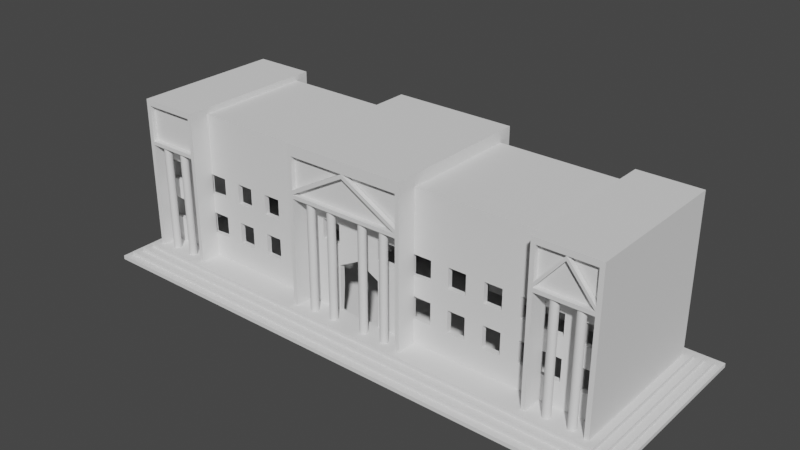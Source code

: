 # Source: Gov_Buiilding.blend  (saved by Blender 2.90.8; exported with 4.5.12 LTS)
import bpy
from mathutils import Matrix  # noqa: F401  (used for matrix-valued properties, if any)

bpy.ops.wm.read_factory_settings(use_empty=True)
scene = bpy.context.scene
scene.name = 'Scene'

# ---- collections
col_collection = bpy.data.collections.new('Collection'); scene.collection.children.link(col_collection)

# ---- world
world_world = bpy.data.worlds.new('World'); scene.world = world_world
world_world.use_nodes = True; world_world.node_tree.nodes.clear()
_N = world_world.node_tree.nodes; _L = world_world.node_tree.links
n0 = _N.new('ShaderNodeOutputWorld'); n0.name = 'World Output'; n0.location = (300, 300)
n1 = _N.new('ShaderNodeBackground'); n1.name = 'Background'; n1.location = (10, 300)
n1.inputs[0].default_value = (0.05088, 0.05088, 0.05088, 1.0)
_L.new(n1.outputs[0], n0.inputs[0])
n0.is_active_output = True
world_world.color = (0.05088, 0.05088, 0.05088)
world_world.use_sun_shadow = False
world_world.sun_shadow_jitter_overblur = 0.0

# ---- meshes
me_cube_001 = bpy.data.meshes.new('Cube.001')
me_cube_001.from_pydata([(6.986, -1.0, -1.0), (6.986, -1.0, 0.9921), (6.986, 1.0, -1.0), (6.986, 1.0, 0.9921), (0.0, 1.0, -1.0), (0.0, 1.0, 0.9921), (0.0, -1.0, -1.0), (0.0, -1.0, 0.9921), (0.0, 0.9319, 0.9921), (6.831, 0.9319, 0.9921), (6.831, -0.9319, 0.9921), (0.0, -0.9319, 0.9921), (0.0, 0.9319, 3.039), (6.831, 0.9319, 3.039), (6.831, -0.9319, 3.039), (0.0, -0.9319, 3.039), (0.0, 0.863, 3.039), (6.652, 0.863, 3.039), (6.652, -0.8604, 3.039), (0.0, -0.8604, 3.039), (0.0, 0.863, 5.168), (6.652, 0.863, 5.168), (6.652, -0.8604, 5.168), (0.0, -0.8604, 5.168), (0.0, 0.7979, 5.168), (6.48, 0.7979, 5.168), (6.48, -0.7953, 5.168), (0.0, -0.7953, 5.168), (0.0, 0.7979, 7.231), (6.48, 0.7979, 7.231), (6.48, -0.7953, 7.231), (0.0, -0.7953, 7.231), (0.0, 0.7297, 7.231), (6.303, 0.7297, 7.231), (6.303, -0.727, 7.231), (0.0, -0.727, 7.231), (0.0, 0.7297, 82.51), (6.303, 0.7297, 82.51), (6.303, -0.727, 82.51), (0.0, -0.727, 82.51), (5.239, 1.0, 0.9921), (5.239, -1.0, -1.0), (5.239, 1.0, -1.0), (5.239, -1.0, 0.9921), (5.123, 0.9319, 0.9921), (5.123, -0.9319, 0.9921), (4.989, 0.863, 3.039), (5.123, 0.9319, 3.039), (5.123, -0.9319, 3.039), (4.989, 0.863, 5.168), (4.989, -0.8604, 3.039), (4.989, -0.8604, 5.168), (4.86, 0.7979, 5.168), (4.86, -0.7953, 5.168), (4.86, 0.7979, 7.231), (4.86, -0.7953, 7.231), (4.727, 0.7297, 7.231), (4.727, -0.727, 7.231), (4.727, 0.7297, 82.51), (4.727, -0.727, 82.51), (1.739, 1.0, -1.0), (1.739, -1.0, 0.9921), (1.7, -0.9319, 0.9921), (1.7, -0.9319, 3.039), (1.656, -0.8604, 3.039), (1.656, -0.8604, 5.168), (1.613, -0.7953, 5.168), (1.613, -0.7953, 7.231), (1.569, -0.727, 7.231), (1.569, -0.727, 82.51), (1.739, 1.0, 0.9921), (1.739, -1.0, -1.0), (1.7, 0.9319, 0.9921), (1.656, 0.863, 3.039), (1.7, 0.9319, 3.039), (1.656, 0.863, 5.168), (1.613, 0.7979, 5.168), (1.613, 0.7979, 7.231), (1.569, 0.7297, 7.231), (1.569, 0.7297, 82.51), (4.727, -0.5342, 7.231), (4.727, -0.5342, 82.51), (1.569, -0.5342, 7.231), (1.569, -0.5342, 82.51), (1.569, 0.5992, 7.231), (4.727, 0.5992, 7.231), (1.569, 0.5992, 82.51), (4.727, 0.5992, 82.51), (0.0, -0.727, 62.15), (6.303, -0.727, 62.15), (1.569, 0.5992, 62.15), (4.727, 0.5992, 62.15), (1.569, -0.5342, 62.15), (4.727, -0.5342, 62.15), (1.569, 0.7297, 62.15), (1.569, -0.727, 62.15), (4.727, -0.727, 62.15), (4.727, 0.7297, 62.15), (0.0, 0.7297, 62.15), (6.303, 0.7297, 62.15), (6.303, -0.727, 51.35), (6.303, 0.7297, 51.35), (0.0, 0.7297, 51.35), (4.727, 0.7297, 51.35), (4.727, -0.727, 51.35), (1.569, -0.727, 51.35), (1.569, 0.7297, 51.35), (4.727, -0.5342, 51.35), (1.569, -0.5342, 51.35), (4.727, 0.5992, 51.35), (1.569, 0.5992, 51.35), (6.303, -0.727, 30.78), (6.303, 0.7297, 30.78), (0.0, 0.7297, 30.78), (4.727, 0.7297, 30.78), (4.727, -0.727, 30.78), (1.569, -0.727, 30.78), (1.569, 0.7297, 30.78), (4.727, -0.5342, 30.78), (1.569, -0.5342, 30.78), (4.727, 0.5992, 30.78), (1.569, 0.5992, 30.78), (6.303, -0.727, 19.76), (6.303, 0.7297, 19.76), (0.0, 0.7297, 19.76), (4.727, 0.7297, 19.76), (4.727, -0.727, 19.76), (1.569, -0.727, 19.76), (1.569, 0.7297, 19.76), (4.727, -0.5342, 19.76), (1.569, -0.5342, 19.76), (4.727, 0.5992, 19.76), (1.569, 0.5992, 19.76), (1.569, -0.727, 88.2), (0.0, -0.727, 88.2), (0.0, 0.7297, 88.2), (1.569, 0.7297, 88.2), (4.727, 0.7297, 85.48), (6.303, 0.7297, 85.48), (6.303, -0.727, 85.48), (4.727, -0.727, 85.48), (1.613, 1.0, -1.0), (1.613, -1.0, 0.9921), (1.58, -0.9319, 0.9921), (1.58, -0.9319, 3.039), (1.541, -0.8604, 3.039), (1.541, -0.8604, 5.168), (1.504, -0.7953, 5.168), (1.504, -0.7953, 7.231), (1.465, -0.727, 7.231), (1.465, -0.727, 82.51), (1.613, 1.0, 0.9921), (1.613, -1.0, -1.0), (1.58, 0.9319, 0.9921), (1.541, 0.863, 3.039), (1.58, 0.9319, 3.039), (1.541, 0.863, 5.168), (1.504, 0.7979, 5.168), (1.504, 0.7979, 7.231), (1.465, 0.7297, 7.231), (1.465, 0.7297, 82.51), (1.465, 0.7297, 62.15), (1.465, -0.727, 62.15), (1.465, 0.7297, 51.35), (1.465, -0.727, 51.35), (1.465, -0.727, 30.78), (1.465, 0.7297, 30.78), (1.465, 0.7297, 19.76), (1.465, -0.727, 19.76), (1.465, -0.727, 88.2), (1.465, 0.7297, 88.2), (6.859, 1.0, 0.9921), (6.859, -1.0, -1.0), (6.707, 0.9319, 0.9921), (6.531, 0.863, 3.039), (6.707, 0.9319, 3.039), (6.531, 0.863, 5.168), (6.363, 0.7979, 5.168), (6.363, 0.7979, 7.231), (6.189, 0.7297, 7.231), (6.189, 0.7297, 82.51), (6.859, 1.0, -1.0), (6.859, -1.0, 0.9921), (6.707, -0.9319, 0.9921), (6.707, -0.9319, 3.039), (6.531, -0.8604, 3.039), (6.531, -0.8604, 5.168), (6.363, -0.7953, 5.168), (6.363, -0.7953, 7.231), (6.189, -0.727, 7.231), (6.189, -0.727, 82.51), (6.189, -0.727, 62.15), (6.189, 0.7297, 62.15), (6.189, -0.727, 51.35), (6.189, 0.7297, 51.35), (6.189, 0.7297, 30.78), (6.189, -0.727, 30.78), (6.189, -0.727, 19.76), (6.189, 0.7297, 19.76), (6.189, 0.7297, 85.48), (6.189, -0.727, 85.48), (5.355, 1.0, -1.0), (5.355, -1.0, 0.9921), (5.236, -0.9319, 0.9921), (5.236, -0.9319, 3.039), (5.099, -0.8604, 3.039), (5.099, -0.8604, 5.168), (4.968, -0.7953, 5.168), (4.968, -0.7953, 7.231), (4.832, -0.727, 7.231), (4.832, -0.727, 82.51), (4.832, -0.727, 62.15), (4.832, -0.727, 51.35), (4.832, -0.727, 30.78), (4.832, -0.727, 19.76), (4.832, -0.727, 85.48), (5.355, 1.0, 0.9921), (5.355, -1.0, -1.0), (5.236, 0.9319, 0.9921), (5.099, 0.863, 3.039), (5.236, 0.9319, 3.039), (5.099, 0.863, 5.168), (4.968, 0.7979, 5.168), (4.968, 0.7979, 7.231), (4.832, 0.7297, 7.231), (4.832, 0.7297, 82.51), (4.832, 0.7297, 62.15), (4.832, 0.7297, 51.35), (4.832, 0.7297, 30.78), (4.832, 0.7297, 19.76), (4.832, 0.7297, 85.48), (1.465, -0.5368, 7.231), (0.0, -0.5368, 7.231), (1.465, -0.5368, 62.15), (0.0, -0.5368, 62.15), (0.0, -0.5368, 51.35), (1.465, -0.5368, 51.35), (0.0, -0.5368, 36.69), (1.465, -0.5368, 30.78), (1.465, -0.5368, 19.76), (6.189, -0.5368, 7.231), (6.189, -0.5368, 19.76), (6.189, -0.5368, 30.78), (6.189, -0.5368, 51.35), (6.189, -0.5368, 62.15), (4.832, -0.5368, 7.231), (4.832, -0.5368, 62.15), (4.832, -0.5368, 51.35), (4.832, -0.5368, 30.78), (4.832, -0.5368, 19.76), (0.0, -0.727, 64.07), (6.303, 0.7297, 64.07), (6.303, -0.727, 64.07), (0.0, 0.7297, 64.07), (4.727, 0.7297, 64.07), (4.727, -0.727, 64.07), (1.569, -0.727, 64.07), (1.569, 0.7297, 64.07), (4.727, -0.5342, 64.07), (1.569, -0.5342, 64.07), (4.727, 0.5992, 64.07), (1.569, 0.5992, 64.07), (1.465, -0.727, 64.07), (1.465, 0.7297, 64.07), (6.189, 0.7297, 64.07), (6.189, -0.727, 64.07), (4.832, -0.727, 64.07), (4.832, 0.7297, 64.07), (1.465, -0.6794, 82.51), (0.0, -0.6794, 82.51), (1.465, -0.6794, 64.07), (6.189, -0.6794, 64.07), (6.189, -0.6794, 82.51), (4.832, -0.6794, 82.51), (4.832, -0.6794, 64.07), (0.0, -0.6794, 64.07), (6.303, 0.7297, 41.07), (0.0, 0.7297, 41.07), (4.727, 0.7297, 41.07), (4.727, -0.727, 41.07), (1.569, -0.727, 41.07), (1.569, 0.7297, 41.07), (4.727, -0.5342, 41.07), (1.569, -0.5342, 41.07), (4.727, 0.5992, 41.07), (1.569, 0.5992, 41.07), (6.303, -0.727, 41.07), (1.465, -0.727, 41.07), (1.465, 0.7297, 41.07), (6.189, 0.7297, 41.07), (6.189, -0.727, 41.07), (4.832, -0.727, 41.07), (4.832, 0.7297, 41.07), (0.0, -0.5368, 41.07), (1.465, -0.5368, 41.07), (6.189, -0.5368, 41.07), (4.832, -0.5368, 41.07), (2.239, 1.0, 0.9921), (2.739, 1.0, 0.9921), (3.239, 1.0, 0.9921), (3.739, 1.0, 0.9921), (4.239, 1.0, 0.9921), (4.739, 1.0, 0.9921), (2.239, -1.0, -1.0), (2.739, -1.0, -1.0), (3.239, -1.0, -1.0), (3.739, -1.0, -1.0), (4.239, -1.0, -1.0), (4.739, -1.0, -1.0), (2.189, 0.9319, 0.9921), (2.678, 0.9319, 0.9921), (3.167, 0.9319, 0.9921), (3.656, 0.9319, 0.9921), (4.145, 0.9319, 0.9921), (4.634, 0.9319, 0.9921), (2.132, 0.863, 3.039), (2.608, 0.863, 3.039), (3.084, 0.863, 3.039), (3.56, 0.863, 3.039), (4.036, 0.863, 3.039), (4.513, 0.863, 3.039), (2.189, 0.9319, 3.039), (2.678, 0.9319, 3.039), (3.167, 0.9319, 3.039), (3.656, 0.9319, 3.039), (4.145, 0.9319, 3.039), (4.634, 0.9319, 3.039), (2.132, 0.863, 5.168), (2.608, 0.863, 5.168), (3.084, 0.863, 5.168), (3.56, 0.863, 5.168), (4.036, 0.863, 5.168), (4.513, 0.863, 5.168), (2.077, 0.7979, 5.168), (2.541, 0.7979, 5.168), (3.005, 0.7979, 5.168), (3.469, 0.7979, 5.168), (3.932, 0.7979, 5.168), (4.396, 0.7979, 5.168), (2.077, 0.7979, 7.231), (2.541, 0.7979, 7.231), (3.005, 0.7979, 7.231), (3.469, 0.7979, 7.231), (3.932, 0.7979, 7.231), (4.396, 0.7979, 7.231), (2.02, 0.7297, 7.231), (2.471, 0.7297, 7.231), (2.923, 0.7297, 7.231), (3.374, 0.7297, 7.231), (3.825, 0.7297, 7.231), (4.276, 0.7297, 7.231), (4.739, 1.0, -1.0), (4.239, 1.0, -1.0), (3.739, 1.0, -1.0), (3.239, 1.0, -1.0), (2.739, 1.0, -1.0), (2.239, 1.0, -1.0), (4.739, -1.0, 0.9921), (4.239, -1.0, 0.9921), (3.739, -1.0, 0.9921), (3.239, -1.0, 0.9921), (2.739, -1.0, 0.9921), (2.239, -1.0, 0.9921), (4.634, -0.9319, 0.9921), (4.145, -0.9319, 0.9921), (3.656, -0.9319, 0.9921), (3.167, -0.9319, 0.9921), (2.678, -0.9319, 0.9921), (2.189, -0.9319, 0.9921), (4.634, -0.9319, 3.039), (4.145, -0.9319, 3.039), (3.656, -0.9319, 3.039), (3.167, -0.9319, 3.039), (2.678, -0.9319, 3.039), (2.189, -0.9319, 3.039), (4.513, -0.8604, 3.039), (4.036, -0.8604, 3.039), (3.56, -0.8604, 3.039), (3.084, -0.8604, 3.039), (2.608, -0.8604, 3.039), (2.132, -0.8604, 3.039), (4.513, -0.8604, 5.168), (4.036, -0.8604, 5.168), (3.56, -0.8604, 5.168), (3.084, -0.8604, 5.168), (2.608, -0.8604, 5.168), (2.132, -0.8604, 5.168), (4.396, -0.7953, 5.168), (3.932, -0.7953, 5.168), (3.469, -0.7953, 5.168), (3.005, -0.7953, 5.168), (2.541, -0.7953, 5.168), (2.077, -0.7953, 5.168), (4.396, -0.7953, 7.231), (3.932, -0.7953, 7.231), (3.469, -0.7953, 7.231), (3.005, -0.7953, 7.231), (2.541, -0.7953, 7.231), (2.077, -0.7953, 7.231), (4.276, -0.727, 7.231), (3.825, -0.727, 7.231), (3.374, -0.727, 7.231), (2.923, -0.727, 7.231), (2.471, -0.727, 7.231), (2.02, -0.727, 7.231), (2.02, 0.5992, 7.231), (2.471, 0.5992, 7.231), (2.923, 0.5992, 7.231), (3.374, 0.5992, 7.231), (3.825, 0.5992, 7.231), (4.276, 0.5992, 7.231), (4.276, -0.5342, 7.231), (3.825, -0.5342, 7.231), (3.374, -0.5342, 7.231), (2.923, -0.5342, 7.231), (2.471, -0.5342, 7.231), (2.02, -0.5342, 7.231), (4.276, -0.5342, 82.51), (3.825, -0.5342, 82.51), (3.374, -0.5342, 82.51), (2.923, -0.5342, 82.51), (2.471, -0.5342, 82.51), (2.02, -0.5342, 82.51), (2.02, 0.5992, 82.51), (2.471, 0.5992, 82.51), (2.923, 0.5992, 82.51), (3.374, 0.5992, 82.51), (3.825, 0.5992, 82.51), (4.276, 0.5992, 82.51), (2.02, 0.5992, 62.15), (2.471, 0.5992, 62.15), (2.923, 0.5992, 62.15), (3.374, 0.5992, 62.15), (3.825, 0.5992, 62.15), (4.276, 0.5992, 62.15), (4.276, -0.5342, 62.15), (3.825, -0.5342, 62.15), (3.374, -0.5342, 62.15), (2.923, -0.5342, 62.15), (2.471, -0.5342, 62.15), (2.02, -0.5342, 62.15), (2.02, 0.5992, 51.35), (2.471, 0.5992, 51.35), (2.923, 0.5992, 51.35), (3.374, 0.5992, 51.35), (3.825, 0.5992, 51.35), (4.276, 0.5992, 51.35), (4.276, -0.5342, 51.35), (3.825, -0.5342, 51.35), (3.374, -0.5342, 51.35), (2.923, -0.5342, 51.35), (2.471, -0.5342, 51.35), (2.02, -0.5342, 51.35), (4.276, -0.5342, 30.78), (3.825, -0.5342, 30.78), (3.374, -0.5342, 30.78), (2.923, -0.5342, 30.78), (2.471, -0.5342, 30.78), (2.02, -0.5342, 30.78), (2.02, 0.5992, 30.78), (2.471, 0.5992, 30.78), (2.923, 0.5992, 30.78), (3.374, 0.5992, 30.78), (3.825, 0.5992, 30.78), (4.276, 0.5992, 30.78), (2.02, 0.5992, 19.76), (2.471, 0.5992, 19.76), (2.923, 0.5992, 19.76), (3.374, 0.5992, 19.76), (3.825, 0.5992, 19.76), (4.276, 0.5992, 19.76), (4.276, -0.5342, 19.76), (3.825, -0.5342, 19.76), (3.374, -0.5342, 19.76), (2.923, -0.5342, 19.76), (2.471, -0.5342, 19.76), (2.02, -0.5342, 19.76), (4.276, -0.5342, 64.07), (3.825, -0.5342, 64.07), (3.374, -0.5342, 64.07), (2.923, -0.5342, 64.07), (2.471, -0.5342, 64.07), (2.02, -0.5342, 64.07), (2.02, 0.5992, 64.07), (2.471, 0.5992, 64.07), (2.923, 0.5992, 64.07), (3.374, 0.5992, 64.07), (3.825, 0.5992, 64.07), (4.276, 0.5992, 64.07), (4.276, -0.5342, 41.07), (3.825, -0.5342, 41.07), (3.374, -0.5342, 41.07), (2.923, -0.5342, 41.07), (2.471, -0.5342, 41.07), (2.02, -0.5342, 41.07), (2.02, 0.5992, 41.07), (2.471, 0.5992, 41.07), (2.923, 0.5992, 41.07), (3.374, 0.5992, 41.07), (3.825, 0.5992, 41.07), (4.276, 0.5992, 41.07), (5.856, 1.0, 0.9921), (6.358, 1.0, 0.9921), (5.856, -1.0, -1.0), (6.358, -1.0, -1.0), (5.726, 0.9319, 0.9921), (6.217, 0.9319, 0.9921), (5.576, 0.863, 3.039), (6.053, 0.863, 3.039), (5.726, 0.9319, 3.039), (6.217, 0.9319, 3.039), (5.576, 0.863, 5.168), (6.053, 0.863, 5.168), (5.433, 0.7979, 5.168), (5.898, 0.7979, 5.168), (5.433, 0.7979, 7.231), (5.898, 0.7979, 7.231), (5.284, 0.7297, 7.231), (5.736, 0.7297, 7.231), (5.284, 0.7297, 82.51), (5.736, 0.7297, 82.51), (5.284, 0.7297, 62.15), (5.736, 0.7297, 62.15), (5.284, 0.7297, 51.35), (5.736, 0.7297, 51.35), (5.284, 0.7297, 30.78), (5.736, 0.7297, 30.78), (5.284, 0.7297, 19.76), (5.736, 0.7297, 19.76), (5.284, 0.7297, 85.48), (5.736, 0.7297, 85.48), (6.358, 1.0, -1.0), (5.856, 1.0, -1.0), (6.358, -1.0, 0.9921), (5.856, -1.0, 0.9921), (6.217, -0.9319, 0.9921), (5.726, -0.9319, 0.9921), (6.217, -0.9319, 3.039), (5.726, -0.9319, 3.039), (6.053, -0.8604, 3.039), (5.576, -0.8604, 3.039), (6.053, -0.8604, 5.168), (5.576, -0.8604, 5.168), (5.898, -0.7953, 5.168), (5.433, -0.7953, 5.168), (5.898, -0.7953, 7.231), (5.433, -0.7953, 7.231), (5.736, -0.727, 7.231), (5.284, -0.727, 7.231), (5.736, -0.727, 82.51), (5.284, -0.727, 82.51), (5.736, -0.727, 62.15), (5.284, -0.727, 62.15), (5.736, -0.727, 85.48), (5.284, -0.727, 85.48), (5.736, -0.5368, 7.231), (5.284, -0.5368, 7.231), (5.736, -0.5368, 62.15), (5.284, -0.5368, 62.15), (5.736, -0.5368, 51.35), (5.284, -0.5368, 51.35), (5.736, -0.5368, 30.78), (5.284, -0.5368, 30.78), (5.736, -0.5368, 19.76), (5.284, -0.5368, 19.76), (5.284, 0.7297, 64.07), (5.736, 0.7297, 64.07), (5.736, -0.727, 64.07), (5.284, -0.727, 64.07), (5.736, -0.6794, 82.51), (5.284, -0.6794, 82.51), (5.736, -0.6794, 64.07), (5.284, -0.6794, 64.07), (5.736, -0.5368, 41.07), (5.284, -0.5368, 41.07), (5.284, 0.7297, 41.07), (5.736, 0.7297, 41.07), (1.152, 1.0, -1.0), (0.6146, 1.0, -1.0), (1.152, -1.0, 0.9921), (0.6146, -1.0, 0.9921), (1.128, -0.9319, 0.9921), (0.6018, -0.9319, 0.9921), (1.128, -0.9319, 3.039), (0.6018, -0.9319, 3.039), (1.101, -0.8604, 3.039), (0.5869, -0.8604, 3.039), (1.101, -0.8604, 5.168), (0.5869, -0.8604, 5.168), (1.074, -0.7953, 5.168), (0.5728, -0.7953, 5.168), (1.074, -0.7953, 7.231), (0.5728, -0.7953, 7.231), (1.046, -0.727, 7.231), (0.5581, -0.727, 7.231), (1.046, -0.727, 82.51), (0.5581, -0.727, 82.51), (1.046, -0.727, 62.15), (0.5581, -0.727, 62.15), (1.046, -0.727, 88.2), (0.5581, -0.727, 88.2), (0.6146, 1.0, 0.9921), (1.152, 1.0, 0.9921), (0.6146, -1.0, -1.0), (1.152, -1.0, -1.0), (0.6018, 0.9319, 0.9921), (1.128, 0.9319, 0.9921), (0.5869, 0.863, 3.039), (1.101, 0.863, 3.039), (0.6018, 0.9319, 3.039), (1.128, 0.9319, 3.039), (0.5869, 0.863, 5.168), (1.101, 0.863, 5.168), (0.5728, 0.7979, 5.168), (1.074, 0.7979, 5.168), (0.5728, 0.7979, 7.231), (1.074, 0.7979, 7.231), (0.5581, 0.7297, 7.231), (1.046, 0.7297, 7.231), (0.5581, 0.7297, 82.51), (1.046, 0.7297, 82.51), (0.5581, 0.7297, 62.15), (1.046, 0.7297, 62.15), (0.5581, 0.7297, 51.35), (1.046, 0.7297, 51.35), (0.5581, 0.7297, 30.78), (1.046, 0.7297, 30.78), (0.5581, 0.7297, 19.76), (1.046, 0.7297, 19.76), (0.5581, 0.7297, 88.2), (1.046, 0.7297, 88.2), (1.046, -0.5368, 7.231), (0.5581, -0.5368, 7.231), (1.046, -0.5368, 62.15), (0.5581, -0.5368, 62.15), (1.046, -0.5368, 51.35), (0.5581, -0.5368, 51.35), (1.046, -0.5368, 30.78), (0.5581, -0.5368, 30.78), (1.046, -0.5368, 19.76), (0.5581, -0.5368, 19.76), (1.046, -0.727, 64.07), (0.5581, -0.727, 64.07), (0.5581, 0.7297, 64.07), (1.046, 0.7297, 64.07), (1.046, -0.6794, 82.51), (0.5581, -0.6794, 82.51), (1.046, -0.6794, 64.07), (0.5581, -0.6794, 64.07), (1.046, -0.5368, 41.07), (0.5581, -0.5368, 41.07), (0.5581, 0.7297, 41.07), (1.046, 0.7297, 41.07), (1.041, -0.6386, 6.771), (1.041, -0.6386, 62.54), (1.061, -0.6393, 6.771), (1.061, -0.6393, 62.54), (1.079, -0.6414, 6.771), (1.079, -0.6414, 62.54), (1.097, -0.6449, 6.771), (1.097, -0.6449, 62.54), (1.112, -0.6495, 6.771), (1.112, -0.6495, 62.54), (1.124, -0.6552, 6.771), (1.124, -0.6552, 62.54), (1.133, -0.6616, 6.771), (1.133, -0.6616, 62.54), (1.139, -0.6686, 6.771), (1.139, -0.6686, 62.54), (1.141, -0.6759, 6.771), (1.141, -0.6759, 62.54), (1.139, -0.6832, 6.771), (1.139, -0.6832, 62.54), (1.133, -0.6902, 6.771), (1.133, -0.6902, 62.54), (1.124, -0.6967, 6.771), (1.124, -0.6967, 62.54), (1.112, -0.7024, 6.771), (1.112, -0.7024, 62.54), (1.097, -0.707, 6.771), (1.097, -0.707, 62.54), (1.079, -0.7105, 6.771), (1.079, -0.7105, 62.54), (1.061, -0.7126, 6.771), (1.061, -0.7126, 62.54), (1.041, -0.7133, 6.771), (1.041, -0.7133, 62.54), (1.022, -0.7126, 6.771), (1.022, -0.7126, 62.54), (1.004, -0.7105, 6.771), (1.004, -0.7105, 62.54), (0.9864, -0.707, 6.771), (0.9864, -0.707, 62.54), (0.9714, -0.7024, 6.771), (0.9714, -0.7024, 62.54), (0.9591, -0.6967, 6.771), (0.9591, -0.6967, 62.54), (0.9499, -0.6902, 6.771), (0.9499, -0.6902, 62.54), (0.9443, -0.6832, 6.771), (0.9443, -0.6832, 62.54), (0.9424, -0.6759, 6.771), (0.9424, -0.6759, 62.54), (0.9443, -0.6686, 6.771), (0.9443, -0.6686, 62.54), (0.9499, -0.6616, 6.771), (0.9499, -0.6616, 62.54), (0.9591, -0.6552, 6.771), (0.9591, -0.6552, 62.54), (0.9714, -0.6495, 6.771), (0.9714, -0.6495, 62.54), (0.9864, -0.6449, 6.771), (0.9864, -0.6449, 62.54), (1.004, -0.6414, 6.771), (1.004, -0.6414, 62.54), (1.022, -0.6393, 6.771), (1.022, -0.6393, 62.54), (0.4472, -0.6386, 6.771), (0.4472, -0.6386, 62.54), (0.4666, -0.6393, 6.771), (0.4666, -0.6393, 62.54), (0.4852, -0.6414, 6.771), (0.4852, -0.6414, 62.54), (0.5023, -0.6449, 6.771), (0.5023, -0.6449, 62.54), (0.5173, -0.6495, 6.771), (0.5173, -0.6495, 62.54), (0.5296, -0.6552, 6.771), (0.5296, -0.6552, 62.54), (0.5388, -0.6616, 6.771), (0.5388, -0.6616, 62.54), (0.5444, -0.6686, 6.771), (0.5444, -0.6686, 62.54), (0.5463, -0.6759, 6.771), (0.5463, -0.6759, 62.54), (0.5444, -0.6832, 6.771), (0.5444, -0.6832, 62.54), (0.5388, -0.6902, 6.771), (0.5388, -0.6902, 62.54), (0.5296, -0.6967, 6.771), (0.5296, -0.6967, 62.54), (0.5173, -0.7024, 6.771), (0.5173, -0.7024, 62.54), (0.5023, -0.707, 6.771), (0.5023, -0.707, 62.54), (0.4852, -0.7105, 6.771), (0.4852, -0.7105, 62.54), (0.4666, -0.7126, 6.771), (0.4666, -0.7126, 62.54), (0.4472, -0.7133, 6.771), (0.4472, -0.7133, 62.54), (0.4279, -0.7126, 6.771), (0.4279, -0.7126, 62.54), (0.4093, -0.7105, 6.771), (0.4093, -0.7105, 62.54), (0.3921, -0.707, 6.771), (0.3921, -0.707, 62.54), (0.3771, -0.7024, 6.771), (0.3771, -0.7024, 62.54), (0.3648, -0.6967, 6.771), (0.3648, -0.6967, 62.54), (0.3556, -0.6902, 6.771), (0.3556, -0.6902, 62.54), (0.35, -0.6832, 6.771), (0.35, -0.6832, 62.54), (0.3481, -0.6759, 6.771), (0.3481, -0.6759, 62.54), (0.35, -0.6686, 6.771), (0.35, -0.6686, 62.54), (0.3556, -0.6616, 6.771), (0.3556, -0.6616, 62.54), (0.3648, -0.6552, 6.771), (0.3648, -0.6552, 62.54), (0.3771, -0.6495, 6.771), (0.3771, -0.6495, 62.54), (0.3921, -0.6449, 6.771), (0.3921, -0.6449, 62.54), (0.4093, -0.6414, 6.771), (0.4093, -0.6414, 62.54), (0.4279, -0.6393, 6.771), (0.4279, -0.6393, 62.54), (5.843, -0.6386, 6.771), (5.843, -0.6386, 62.54), (5.863, -0.6393, 6.771), (5.863, -0.6393, 62.54), (5.881, -0.6414, 6.771), (5.881, -0.6414, 62.54), (5.899, -0.6449, 6.771), (5.899, -0.6449, 62.54), (5.914, -0.6495, 6.771), (5.914, -0.6495, 62.54), (5.926, -0.6552, 6.771), (5.926, -0.6552, 62.54), (5.935, -0.6616, 6.771), (5.935, -0.6616, 62.54), (5.941, -0.6686, 6.771), (5.941, -0.6686, 62.54), (5.943, -0.6759, 6.771), (5.943, -0.6759, 62.54), (5.941, -0.6832, 6.771), (5.941, -0.6832, 62.54), (5.935, -0.6902, 6.771), (5.935, -0.6902, 62.54), (5.926, -0.6967, 6.771), (5.926, -0.6967, 62.54), (5.914, -0.7024, 6.771), (5.914, -0.7024, 62.54), (5.899, -0.707, 6.771), (5.899, -0.707, 62.54), (5.881, -0.7105, 6.771), (5.881, -0.7105, 62.54), (5.863, -0.7126, 6.771), (5.863, -0.7126, 62.54), (5.843, -0.7133, 6.771), (5.843, -0.7133, 62.54), (5.824, -0.7126, 6.771), (5.824, -0.7126, 62.54), (5.806, -0.7105, 6.771), (5.806, -0.7105, 62.54), (5.788, -0.707, 6.771), (5.788, -0.707, 62.54), (5.773, -0.7024, 6.771), (5.773, -0.7024, 62.54), (5.761, -0.6967, 6.771), (5.761, -0.6967, 62.54), (5.752, -0.6902, 6.771), (5.752, -0.6902, 62.54), (5.746, -0.6832, 6.771), (5.746, -0.6832, 62.54), (5.744, -0.6759, 6.771), (5.744, -0.6759, 62.54), (5.746, -0.6686, 6.771), (5.746, -0.6686, 62.54), (5.752, -0.6616, 6.771), (5.752, -0.6616, 62.54), (5.761, -0.6552, 6.771), (5.761, -0.6552, 62.54), (5.773, -0.6495, 6.771), (5.773, -0.6495, 62.54), (5.788, -0.6449, 6.771), (5.788, -0.6449, 62.54), (5.806, -0.6414, 6.771), (5.806, -0.6414, 62.54), (5.824, -0.6393, 6.771), (5.824, -0.6393, 62.54), (5.249, -0.6386, 6.771), (5.249, -0.6386, 62.54), (5.269, -0.6393, 6.771), (5.269, -0.6393, 62.54), (5.287, -0.6414, 6.771), (5.287, -0.6414, 62.54), (5.304, -0.6449, 6.771), (5.304, -0.6449, 62.54), (5.319, -0.6495, 6.771), (5.319, -0.6495, 62.54), (5.332, -0.6552, 6.771), (5.332, -0.6552, 62.54), (5.341, -0.6616, 6.771), (5.341, -0.6616, 62.54), (5.346, -0.6686, 6.771), (5.346, -0.6686, 62.54), (5.348, -0.6759, 6.771), (5.348, -0.6759, 62.54), (5.346, -0.6832, 6.771), (5.346, -0.6832, 62.54), (5.341, -0.6902, 6.771), (5.341, -0.6902, 62.54), (5.332, -0.6967, 6.771), (5.332, -0.6967, 62.54), (5.319, -0.7024, 6.771), (5.319, -0.7024, 62.54), (5.304, -0.707, 6.771), (5.304, -0.707, 62.54), (5.287, -0.7105, 6.771), (5.287, -0.7105, 62.54), (5.269, -0.7126, 6.771), (5.269, -0.7126, 62.54), (5.249, -0.7133, 6.771), (5.249, -0.7133, 62.54), (5.23, -0.7126, 6.771), (5.23, -0.7126, 62.54), (5.211, -0.7105, 6.771), (5.211, -0.7105, 62.54), (5.194, -0.707, 6.771), (5.194, -0.707, 62.54), (5.179, -0.7024, 6.771), (5.179, -0.7024, 62.54), (5.167, -0.6967, 6.771), (5.167, -0.6967, 62.54), (5.158, -0.6902, 6.771), (5.158, -0.6902, 62.54), (5.152, -0.6832, 6.771), (5.152, -0.6832, 62.54), (5.15, -0.6759, 6.771), (5.15, -0.6759, 62.54), (5.152, -0.6686, 6.771), (5.152, -0.6686, 62.54), (5.158, -0.6616, 6.771), (5.158, -0.6616, 62.54), (5.167, -0.6552, 6.771), (5.167, -0.6552, 62.54), (5.179, -0.6495, 6.771), (5.179, -0.6495, 62.54), (5.194, -0.6449, 6.771), (5.194, -0.6449, 62.54), (5.211, -0.6414, 6.771), (5.211, -0.6414, 62.54), (5.23, -0.6393, 6.771), (5.23, -0.6393, 62.54)], [], [(181, 171, 3, 2), (2, 3, 1, 0), (181, 2, 0, 172), (182, 1, 10, 183), (603, 580, 7, 6), (183, 10, 14, 184), (1, 3, 9, 10), (601, 5, 8, 605), (184, 14, 18, 185), (605, 8, 12, 609), (10, 9, 13, 14), (18, 17, 21, 22), (609, 12, 16, 607), (14, 13, 17, 18), (22, 21, 25, 26), (185, 18, 22, 186), (607, 16, 20, 611), (613, 24, 28, 615), (186, 22, 26, 187), (611, 20, 24, 613), (30, 29, 33, 34), (26, 25, 29, 30), (187, 26, 30, 188), (106, 94, 90, 110), (188, 30, 34, 189), (615, 28, 32, 617), (69, 79, 136, 133), (252, 251, 37, 38), (265, 252, 38, 190), (643, 253, 36, 619), (267, 254, 58, 225), (58, 59, 140, 137), (223, 54, 56, 224), (393, 55, 57, 399), (387, 53, 55, 393), (221, 49, 52, 222), (381, 51, 53, 387), (222, 52, 54, 223), (219, 46, 49, 221), (375, 50, 51, 381), (220, 47, 46, 219), (218, 44, 47, 220), (369, 48, 50, 375), (216, 40, 44, 218), (363, 45, 48, 369), (217, 202, 43, 41), (357, 43, 45, 363), (351, 42, 41, 308), (351, 302, 40, 42), (141, 151, 70, 60), (141, 60, 71, 152), (142, 61, 62, 143), (143, 62, 63, 144), (144, 63, 64, 145), (145, 64, 65, 146), (146, 65, 66, 147), (147, 66, 67, 148), (148, 67, 68, 149), (483, 261, 86, 423), (125, 56, 85, 131), (422, 423, 86, 83), (339, 77, 78, 345), (327, 75, 76, 333), (333, 76, 77, 339), (315, 73, 75, 327), (321, 74, 73, 315), (309, 72, 74, 321), (297, 70, 72, 309), (303, 362, 61, 71), (97, 103, 109, 91), (127, 68, 82, 130), (95, 105, 108, 92), (399, 57, 80, 411), (79, 160, 170, 136), (345, 78, 84, 405), (255, 59, 81, 258), (100, 101, 99, 89), (193, 100, 89, 191), (623, 102, 98, 621), (227, 103, 97, 226), (441, 110, 90, 429), (254, 97, 91, 260), (256, 95, 92, 259), (104, 96, 93, 107), (447, 107, 93, 435), (164, 105, 95, 162), (286, 276, 101, 100), (290, 286, 100, 193), (651, 277, 102, 623), (292, 278, 103, 227), (287, 280, 105, 164), (279, 104, 107, 282), (281, 106, 110, 285), (477, 258, 81, 417), (262, 256, 69, 150), (128, 117, 121, 132), (126, 115, 118, 129), (168, 127, 116, 165), (229, 125, 114, 228), (627, 124, 113, 625), (197, 122, 111, 196), (122, 123, 112, 111), (280, 116, 119, 283), (278, 114, 120, 284), (34, 33, 123, 122), (189, 34, 122, 197), (617, 32, 124, 627), (224, 56, 125, 229), (405, 84, 132, 465), (149, 68, 127, 168), (411, 80, 129, 471), (57, 126, 129, 80), (78, 128, 132, 84), (116, 127, 130, 119), (114, 125, 131, 120), (629, 135, 134, 600), (150, 69, 133, 169), (619, 36, 135, 629), (230, 137, 140, 215), (38, 37, 138, 139), (190, 38, 139, 200), (225, 58, 137, 230), (257, 79, 86, 261), (595, 150, 169, 599), (136, 170, 169, 133), (287, 164, 236, 294), (78, 159, 167, 128), (128, 167, 166, 117), (214, 209, 245, 249), (567, 265, 271, 571), (593, 149, 231, 631), (281, 288, 163, 106), (213, 214, 249, 248), (106, 163, 161, 94), (591, 148, 149, 593), (589, 147, 148, 591), (587, 146, 147, 589), (585, 145, 146, 587), (583, 144, 145, 585), (581, 143, 144, 583), (579, 142, 143, 581), (577, 141, 152, 604), (577, 602, 151, 141), (257, 263, 160, 79), (77, 158, 159, 78), (75, 156, 157, 76), (76, 157, 158, 77), (73, 154, 156, 75), (74, 155, 154, 73), (72, 153, 155, 74), (70, 151, 153, 72), (71, 61, 142, 152), (37, 180, 199, 138), (549, 190, 200, 553), (138, 199, 200, 139), (33, 179, 198, 123), (168, 165, 238, 239), (197, 196, 242, 241), (123, 198, 195, 112), (276, 289, 194, 101), (291, 213, 248, 296), (101, 194, 192, 99), (189, 197, 241, 240), (0, 1, 182, 172), (3, 171, 173, 9), (9, 173, 175, 13), (13, 175, 174, 17), (17, 174, 176, 21), (25, 177, 178, 29), (21, 176, 177, 25), (29, 178, 179, 33), (251, 264, 180, 37), (262, 150, 268, 270), (545, 188, 189, 547), (543, 187, 188, 545), (541, 186, 187, 543), (539, 185, 186, 541), (537, 184, 185, 539), (535, 183, 184, 537), (533, 182, 183, 535), (531, 181, 172, 504), (531, 502, 171, 181), (42, 40, 216, 201), (42, 201, 217, 41), (43, 202, 203, 45), (45, 203, 204, 48), (48, 204, 205, 50), (50, 205, 206, 51), (51, 206, 207, 53), (53, 207, 208, 55), (55, 208, 209, 57), (255, 266, 210, 59), (104, 212, 211, 96), (279, 291, 212, 104), (126, 214, 213, 115), (57, 209, 214, 126), (59, 210, 215, 140), (519, 225, 230, 529), (529, 230, 215, 554), (517, 224, 229, 527), (523, 227, 226, 521), (503, 534, 202, 217), (501, 216, 218, 505), (505, 218, 220, 509), (509, 220, 219, 507), (507, 219, 221, 511), (513, 222, 223, 515), (511, 221, 222, 513), (515, 223, 224, 517), (565, 267, 225, 519), (631, 231, 239, 639), (639, 239, 238, 637), (649, 294, 236, 635), (635, 236, 233, 633), (555, 240, 241, 563), (559, 243, 244, 557), (290, 193, 243, 295), (547, 189, 240, 555), (598, 88, 234, 634), (164, 162, 233, 236), (149, 168, 239, 231), (193, 191, 244, 243), (552, 211, 246, 558), (211, 212, 247, 246), (521, 226, 267, 565), (96, 211, 266, 255), (551, 191, 265, 567), (99, 192, 264, 251), (94, 161, 263, 257), (597, 162, 262, 641), (94, 257, 261, 90), (162, 95, 256, 262), (435, 93, 258, 477), (69, 256, 259, 83), (58, 254, 260, 87), (96, 255, 258, 93), (429, 90, 261, 483), (226, 97, 254, 267), (621, 98, 253, 643), (191, 89, 252, 265), (89, 99, 251, 252), (647, 270, 268, 645), (571, 271, 272, 569), (265, 190, 272, 271), (641, 262, 270, 647), (210, 266, 274, 273), (596, 39, 269, 646), (550, 210, 273, 570), (196, 290, 295, 242), (561, 242, 295, 573), (637, 238, 294, 649), (525, 228, 292, 575), (115, 213, 291, 279), (212, 291, 296, 247), (112, 195, 289, 276), (117, 166, 288, 281), (165, 287, 294, 238), (103, 278, 284, 109), (105, 280, 283, 108), (117, 281, 285, 121), (115, 279, 282, 118), (453, 118, 282, 489), (165, 116, 280, 287), (459, 121, 285, 495), (228, 114, 278, 292), (625, 113, 277, 651), (196, 111, 286, 290), (111, 112, 276, 286), (120, 464, 500, 284), (464, 463, 499, 500), (463, 462, 498, 499), (462, 461, 497, 498), (461, 460, 496, 497), (460, 459, 495, 496), (119, 458, 494, 283), (458, 457, 493, 494), (457, 456, 492, 493), (456, 455, 491, 492), (455, 454, 490, 491), (454, 453, 489, 490), (91, 434, 488, 260), (434, 433, 487, 488), (433, 432, 486, 487), (432, 431, 485, 486), (431, 430, 484, 485), (430, 429, 483, 484), (92, 440, 482, 259), (440, 439, 481, 482), (439, 438, 480, 481), (438, 437, 479, 480), (437, 436, 478, 479), (436, 435, 477, 478), (82, 416, 476, 130), (416, 415, 475, 476), (415, 414, 474, 475), (414, 413, 473, 474), (413, 412, 472, 473), (412, 411, 471, 472), (85, 410, 470, 131), (410, 409, 469, 470), (409, 408, 468, 469), (408, 407, 467, 468), (407, 406, 466, 467), (406, 405, 465, 466), (470, 469, 463, 464), (468, 467, 461, 462), (466, 465, 459, 460), (476, 475, 457, 458), (474, 473, 455, 456), (472, 471, 453, 454), (259, 482, 422, 83), (482, 481, 421, 422), (481, 480, 420, 421), (480, 479, 419, 420), (479, 478, 418, 419), (478, 477, 417, 418), (494, 493, 451, 452), (492, 491, 449, 450), (490, 489, 447, 448), (500, 499, 445, 446), (498, 497, 443, 444), (496, 495, 441, 442), (108, 452, 440, 92), (452, 451, 439, 440), (451, 450, 438, 439), (450, 449, 437, 438), (449, 448, 436, 437), (448, 447, 435, 436), (109, 446, 434, 91), (446, 445, 433, 434), (445, 444, 432, 433), (444, 443, 431, 432), (443, 442, 430, 431), (442, 441, 429, 430), (56, 350, 410, 85), (350, 349, 409, 410), (349, 348, 408, 409), (348, 347, 407, 408), (347, 346, 406, 407), (346, 345, 405, 406), (68, 404, 416, 82), (404, 403, 415, 416), (403, 402, 414, 415), (402, 401, 413, 414), (401, 400, 412, 413), (400, 399, 411, 412), (41, 43, 357, 308), (308, 357, 358, 307), (307, 358, 359, 306), (306, 359, 360, 305), (305, 360, 361, 304), (304, 361, 362, 303), (40, 302, 314, 44), (302, 301, 313, 314), (301, 300, 312, 313), (300, 299, 311, 312), (299, 298, 310, 311), (298, 297, 309, 310), (44, 314, 326, 47), (314, 313, 325, 326), (313, 312, 324, 325), (312, 311, 323, 324), (311, 310, 322, 323), (310, 309, 321, 322), (47, 326, 320, 46), (326, 325, 319, 320), (325, 324, 318, 319), (324, 323, 317, 318), (323, 322, 316, 317), (322, 321, 315, 316), (46, 320, 332, 49), (320, 319, 331, 332), (319, 318, 330, 331), (318, 317, 329, 330), (317, 316, 328, 329), (316, 315, 327, 328), (52, 338, 344, 54), (338, 337, 343, 344), (337, 336, 342, 343), (336, 335, 341, 342), (335, 334, 340, 341), (334, 333, 339, 340), (49, 332, 338, 52), (332, 331, 337, 338), (331, 330, 336, 337), (330, 329, 335, 336), (329, 328, 334, 335), (328, 327, 333, 334), (54, 344, 350, 56), (344, 343, 349, 350), (343, 342, 348, 349), (342, 341, 347, 348), (341, 340, 346, 347), (340, 339, 345, 346), (81, 87, 428, 417), (417, 428, 427, 418), (418, 427, 426, 419), (419, 426, 425, 420), (420, 425, 424, 421), (421, 424, 423, 422), (260, 488, 428, 87), (488, 487, 427, 428), (487, 486, 426, 427), (486, 485, 425, 426), (485, 484, 424, 425), (484, 483, 423, 424), (60, 70, 297, 356), (356, 297, 298, 355), (355, 298, 299, 354), (354, 299, 300, 353), (353, 300, 301, 352), (352, 301, 302, 351), (60, 356, 303, 71), (356, 355, 304, 303), (355, 354, 305, 304), (354, 353, 306, 305), (353, 352, 307, 306), (352, 351, 308, 307), (61, 362, 368, 62), (362, 361, 367, 368), (361, 360, 366, 367), (360, 359, 365, 366), (359, 358, 364, 365), (358, 357, 363, 364), (62, 368, 374, 63), (368, 367, 373, 374), (367, 366, 372, 373), (366, 365, 371, 372), (365, 364, 370, 371), (364, 363, 369, 370), (63, 374, 380, 64), (374, 373, 379, 380), (373, 372, 378, 379), (372, 371, 377, 378), (371, 370, 376, 377), (370, 369, 375, 376), (64, 380, 386, 65), (380, 379, 385, 386), (379, 378, 384, 385), (378, 377, 383, 384), (377, 376, 382, 383), (376, 375, 381, 382), (65, 386, 392, 66), (386, 385, 391, 392), (385, 384, 390, 391), (384, 383, 389, 390), (383, 382, 388, 389), (382, 381, 387, 388), (66, 392, 398, 67), (392, 391, 397, 398), (391, 390, 396, 397), (390, 389, 395, 396), (389, 388, 394, 395), (388, 387, 393, 394), (67, 398, 404, 68), (398, 397, 403, 404), (397, 396, 402, 403), (396, 395, 401, 402), (395, 394, 400, 401), (394, 393, 399, 400), (195, 526, 576, 289), (526, 525, 575, 576), (248, 562, 574, 296), (562, 561, 573, 574), (190, 549, 569, 272), (549, 550, 570, 569), (274, 572, 570, 273), (572, 571, 569, 570), (211, 552, 568, 266), (552, 551, 567, 568), (192, 522, 566, 264), (522, 521, 565, 566), (191, 551, 557, 244), (551, 552, 558, 557), (209, 548, 556, 245), (548, 547, 555, 556), (247, 560, 558, 246), (560, 559, 557, 558), (574, 573, 559, 560), (564, 563, 561, 562), (245, 556, 564, 249), (556, 555, 563, 564), (264, 566, 520, 180), (566, 565, 519, 520), (178, 516, 518, 179), (516, 515, 517, 518), (176, 512, 514, 177), (512, 511, 513, 514), (177, 514, 516, 178), (514, 513, 515, 516), (174, 508, 512, 176), (508, 507, 511, 512), (175, 510, 508, 174), (510, 509, 507, 508), (173, 506, 510, 175), (506, 505, 509, 510), (171, 502, 506, 173), (502, 501, 505, 506), (172, 182, 533, 504), (504, 533, 534, 503), (194, 524, 522, 192), (524, 523, 521, 522), (576, 575, 523, 524), (528, 527, 525, 526), (179, 518, 528, 198), (518, 517, 527, 528), (199, 530, 553, 200), (530, 529, 554, 553), (180, 520, 530, 199), (520, 519, 529, 530), (201, 216, 501, 532), (532, 501, 502, 531), (201, 532, 503, 217), (532, 531, 504, 503), (202, 534, 536, 203), (534, 533, 535, 536), (203, 536, 538, 204), (536, 535, 537, 538), (204, 538, 540, 205), (538, 537, 539, 540), (205, 540, 542, 206), (540, 539, 541, 542), (206, 542, 544, 207), (542, 541, 543, 544), (207, 544, 546, 208), (544, 543, 545, 546), (208, 546, 548, 209), (546, 545, 547, 548), (210, 550, 554, 215), (550, 549, 553, 554), (266, 568, 572, 274), (568, 567, 571, 572), (166, 626, 652, 288), (626, 625, 651, 652), (237, 638, 650, 293), (638, 637, 649, 650), (150, 595, 645, 268), (595, 596, 646, 645), (250, 642, 648, 275), (642, 641, 647, 648), (275, 648, 646, 269), (648, 647, 645, 646), (161, 622, 644, 263), (622, 621, 643, 644), (88, 598, 642, 250), (598, 597, 641, 642), (162, 597, 633, 233), (597, 598, 634, 633), (235, 636, 634, 234), (636, 635, 633, 634), (293, 650, 636, 235), (640, 639, 637, 638), (632, 631, 639, 640), (4, 5, 601, 578), (578, 601, 602, 577), (4, 578, 603, 6), (578, 577, 604, 603), (7, 580, 582, 11), (580, 579, 581, 582), (11, 582, 584, 15), (582, 581, 583, 584), (15, 584, 586, 19), (584, 583, 585, 586), (19, 586, 588, 23), (586, 585, 587, 588), (23, 588, 590, 27), (588, 587, 589, 590), (27, 590, 592, 31), (590, 589, 591, 592), (31, 592, 594, 35), (592, 591, 593, 594), (35, 594, 632, 232), (594, 593, 631, 632), (39, 596, 600, 134), (596, 595, 599, 600), (160, 620, 630, 170), (620, 619, 629, 630), (170, 630, 599, 169), (630, 629, 600, 599), (159, 618, 628, 167), (618, 617, 627, 628), (167, 628, 626, 166), (288, 652, 624, 163), (163, 624, 622, 161), (624, 623, 621, 622), (263, 644, 620, 160), (644, 643, 619, 620), (158, 616, 618, 159), (616, 615, 617, 618), (156, 612, 614, 157), (612, 611, 613, 614), (157, 614, 616, 158), (614, 613, 615, 616), (154, 608, 612, 156), (608, 607, 611, 612), (155, 610, 608, 154), (610, 609, 607, 608), (153, 606, 610, 155), (606, 605, 609, 610), (151, 602, 606, 153), (602, 601, 605, 606), (152, 142, 579, 604), (604, 579, 580, 603), (653, 654, 656, 655), (655, 656, 658, 657), (657, 658, 660, 659), (659, 660, 662, 661), (661, 662, 664, 663), (663, 664, 666, 665), (665, 666, 668, 667), (667, 668, 670, 669), (669, 670, 672, 671), (671, 672, 674, 673), (673, 674, 676, 675), (675, 676, 678, 677), (677, 678, 680, 679), (679, 680, 682, 681), (681, 682, 684, 683), (683, 684, 686, 685), (685, 686, 688, 687), (687, 688, 690, 689), (689, 690, 692, 691), (691, 692, 694, 693), (693, 694, 696, 695), (695, 696, 698, 697), (697, 698, 700, 699), (699, 700, 702, 701), (701, 702, 704, 703), (703, 704, 706, 705), (705, 706, 708, 707), (707, 708, 710, 709), (709, 710, 712, 711), (711, 712, 714, 713), (656, 654, 716, 714, 712, 710, 708, 706, 704, 702, 700, 698, 696, 694, 692, 690, 688, 686, 684, 682, 680, 678, 676, 674, 672, 670, 668, 666, 664, 662, 660, 658), (713, 714, 716, 715), (715, 716, 654, 653), (653, 655, 657, 659, 661, 663, 665, 667, 669, 671, 673, 675, 677, 679, 681, 683, 685, 687, 689, 691, 693, 695, 697, 699, 701, 703, 705, 707, 709, 711, 713, 715), (717, 718, 720, 719), (719, 720, 722, 721), (721, 722, 724, 723), (723, 724, 726, 725), (725, 726, 728, 727), (727, 728, 730, 729), (729, 730, 732, 731), (731, 732, 734, 733), (733, 734, 736, 735), (735, 736, 738, 737), (737, 738, 740, 739), (739, 740, 742, 741), (741, 742, 744, 743), (743, 744, 746, 745), (745, 746, 748, 747), (747, 748, 750, 749), (749, 750, 752, 751), (751, 752, 754, 753), (753, 754, 756, 755), (755, 756, 758, 757), (757, 758, 760, 759), (759, 760, 762, 761), (761, 762, 764, 763), (763, 764, 766, 765), (765, 766, 768, 767), (767, 768, 770, 769), (769, 770, 772, 771), (771, 772, 774, 773), (773, 774, 776, 775), (775, 776, 778, 777), (720, 718, 780, 778, 776, 774, 772, 770, 768, 766, 764, 762, 760, 758, 756, 754, 752, 750, 748, 746, 744, 742, 740, 738, 736, 734, 732, 730, 728, 726, 724, 722), (777, 778, 780, 779), (779, 780, 718, 717), (717, 719, 721, 723, 725, 727, 729, 731, 733, 735, 737, 739, 741, 743, 745, 747, 749, 751, 753, 755, 757, 759, 761, 763, 765, 767, 769, 771, 773, 775, 777, 779), (781, 782, 784, 783), (783, 784, 786, 785), (785, 786, 788, 787), (787, 788, 790, 789), (789, 790, 792, 791), (791, 792, 794, 793), (793, 794, 796, 795), (795, 796, 798, 797), (797, 798, 800, 799), (799, 800, 802, 801), (801, 802, 804, 803), (803, 804, 806, 805), (805, 806, 808, 807), (807, 808, 810, 809), (809, 810, 812, 811), (811, 812, 814, 813), (813, 814, 816, 815), (815, 816, 818, 817), (817, 818, 820, 819), (819, 820, 822, 821), (821, 822, 824, 823), (823, 824, 826, 825), (825, 826, 828, 827), (827, 828, 830, 829), (829, 830, 832, 831), (831, 832, 834, 833), (833, 834, 836, 835), (835, 836, 838, 837), (837, 838, 840, 839), (839, 840, 842, 841), (784, 782, 844, 842, 840, 838, 836, 834, 832, 830, 828, 826, 824, 822, 820, 818, 816, 814, 812, 810, 808, 806, 804, 802, 800, 798, 796, 794, 792, 790, 788, 786), (841, 842, 844, 843), (843, 844, 782, 781), (781, 783, 785, 787, 789, 791, 793, 795, 797, 799, 801, 803, 805, 807, 809, 811, 813, 815, 817, 819, 821, 823, 825, 827, 829, 831, 833, 835, 837, 839, 841, 843), (845, 846, 848, 847), (847, 848, 850, 849), (849, 850, 852, 851), (851, 852, 854, 853), (853, 854, 856, 855), (855, 856, 858, 857), (857, 858, 860, 859), (859, 860, 862, 861), (861, 862, 864, 863), (863, 864, 866, 865), (865, 866, 868, 867), (867, 868, 870, 869), (869, 870, 872, 871), (871, 872, 874, 873), (873, 874, 876, 875), (875, 876, 878, 877), (877, 878, 880, 879), (879, 880, 882, 881), (881, 882, 884, 883), (883, 884, 886, 885), (885, 886, 888, 887), (887, 888, 890, 889), (889, 890, 892, 891), (891, 892, 894, 893), (893, 894, 896, 895), (895, 896, 898, 897), (897, 898, 900, 899), (899, 900, 902, 901), (901, 902, 904, 903), (903, 904, 906, 905), (848, 846, 908, 906, 904, 902, 900, 898, 896, 894, 892, 890, 888, 886, 884, 882, 880, 878, 876, 874, 872, 870, 868, 866, 864, 862, 860, 858, 856, 854, 852, 850), (905, 906, 908, 907), (907, 908, 846, 845), (845, 847, 849, 851, 853, 855, 857, 859, 861, 863, 865, 867, 869, 871, 873, 875, 877, 879, 881, 883, 885, 887, 889, 891, 893, 895, 897, 899, 901, 903, 905, 907)])
_uv = me_cube_001.uv_layers.new(name='UVMap')
_uv.uv.foreach_set('vector', [0.375, 0.4977, 0.625, 0.4977, 0.625, 0.5, 0.375, 0.5, 0.375, 0.5, 0.625, 0.5, 0.625, 0.75, 0.375, 0.75, 0.3727, 0.5, 0.375, 0.5, 0.375, 0.75, 0.3727, 0.75, 0.625, 0.7523, 0.625, 0.75, 0.625, 0.75, 0.625, 0.7523, 0.375, 0.8646, 0.625, 0.8646, 0.625, 0.875, 0.375, 0.875, 0.625, 0.7523, 0.625, 0.75, 0.625, 0.75, 0.625, 0.7523, 0.625, 0.75, 0.625, 0.5, 0.625, 0.5, 0.625, 0.75, 0.625, 0.3854, 0.625, 0.375, 0.625, 0.375, 0.625, 0.3854, 0.625, 0.7523, 0.625, 0.75, 0.625, 0.75, 0.625, 0.7523, 0.625, 0.3854, 0.625, 0.375, 0.625, 0.375, 0.625, 0.3854, 0.625, 0.75, 0.625, 0.5, 0.625, 0.5, 0.625, 0.75, 0.625, 0.75, 0.625, 0.5, 0.625, 0.5, 0.625, 0.75, 0.625, 0.3854, 0.625, 0.375, 0.625, 0.375, 0.625, 0.3854, 0.625, 0.75, 0.625, 0.5, 0.625, 0.5, 0.625, 0.75, 0.625, 0.75, 0.625, 0.5, 0.625, 0.5, 0.625, 0.75, 0.625, 0.7523, 0.625, 0.75, 0.625, 0.75, 0.625, 0.7523, 0.625, 0.3854, 0.625, 0.375, 0.625, 0.375, 0.625, 0.3854, 0.625, 0.3854, 0.625, 0.375, 0.625, 0.375, 0.625, 0.3854, 0.625, 0.7523, 0.625, 0.75, 0.625, 0.75, 0.625, 0.7523, 0.625, 0.3854, 0.625, 0.375, 0.625, 0.375, 0.625, 0.3854, 0.625, 0.75, 0.625, 0.5, 0.625, 0.5, 0.625, 0.75, 0.625, 0.75, 0.625, 0.5, 0.625, 0.5, 0.625, 0.75, 0.625, 0.7523, 0.625, 0.75, 0.625, 0.75, 0.625, 0.7523, 0.625, 0.4061, 0.625, 0.4061, 0.625, 0.4061, 0.625, 0.4061, 0.625, 0.7523, 0.625, 0.75, 0.625, 0.75, 0.625, 0.7523, 0.625, 0.3854, 0.625, 0.375, 0.625, 0.375, 0.625, 0.3854, 0.0, 0.0, 0.0, 0.0, 0.0, 0.0, 0.0, 0.0, 0.625, 0.75, 0.625, 0.5, 0.625, 0.5, 0.625, 0.75, 0.625, 0.7523, 0.625, 0.75, 0.625, 0.75, 0.625, 0.7523, 0.625, 0.3854, 0.625, 0.375, 0.625, 0.375, 0.625, 0.3854, 0.625, 0.4708, 0.625, 0.4688, 0.625, 0.4688, 0.625, 0.4708, 0.0, 0.0, 0.0, 0.0, 0.0, 0.0, 0.0, 0.0, 0.625, 0.4708, 0.625, 0.4688, 0.625, 0.4688, 0.625, 0.4708, 0.625, 0.7902, 0.625, 0.7812, 0.625, 0.7812, 0.625, 0.7902, 0.625, 0.7902, 0.625, 0.7812, 0.625, 0.7812, 0.625, 0.7902, 0.625, 0.4708, 0.625, 0.4688, 0.625, 0.4688, 0.625, 0.4708, 0.625, 0.7902, 0.625, 0.7812, 0.625, 0.7812, 0.625, 0.7902, 0.625, 0.4708, 0.625, 0.4688, 0.625, 0.4688, 0.625, 0.4708, 0.625, 0.4708, 0.625, 0.4688, 0.625, 0.4688, 0.625, 0.4708, 0.625, 0.7902, 0.625, 0.7813, 0.625, 0.7812, 0.625, 0.7902, 0.625, 0.4708, 0.625, 0.4688, 0.625, 0.4688, 0.625, 0.4708, 0.625, 0.4708, 0.625, 0.4688, 0.625, 0.4688, 0.625, 0.4708, 0.625, 0.7902, 0.625, 0.7812, 0.625, 0.7813, 0.625, 0.7902, 0.625, 0.4708, 0.625, 0.4688, 0.625, 0.4688, 0.625, 0.4708, 0.625, 0.7902, 0.625, 0.7812, 0.625, 0.7812, 0.625, 0.7902, 0.375, 0.7792, 0.625, 0.7792, 0.625, 0.7812, 0.375, 0.7812, 0.625, 0.7902, 0.625, 0.7812, 0.625, 0.7812, 0.625, 0.7902, 0.3348, 0.5, 0.3438, 0.5, 0.3438, 0.75, 0.3348, 0.75, 0.375, 0.4598, 0.625, 0.4598, 0.625, 0.4688, 0.375, 0.4688, 0.375, 0.4022, 0.625, 0.4022, 0.625, 0.4061, 0.375, 0.4061, 0.2772, 0.5, 0.2811, 0.5, 0.2811, 0.75, 0.2772, 0.75, 0.625, 0.8478, 0.625, 0.8439, 0.625, 0.8439, 0.625, 0.8478, 0.625, 0.8478, 0.625, 0.8439, 0.625, 0.8439, 0.625, 0.8478, 0.625, 0.8478, 0.625, 0.8439, 0.625, 0.8439, 0.625, 0.8478, 0.625, 0.8478, 0.625, 0.8439, 0.625, 0.8439, 0.625, 0.8478, 0.625, 0.8478, 0.625, 0.8439, 0.625, 0.8439, 0.625, 0.8478, 0.625, 0.8478, 0.625, 0.8439, 0.625, 0.8439, 0.625, 0.8478, 0.625, 0.8478, 0.625, 0.8439, 0.625, 0.8439, 0.625, 0.8478, 0.625, 0.4151, 0.625, 0.4061, 0.625, 0.4061, 0.625, 0.4151, 0.625, 0.4688, 0.625, 0.4688, 0.625, 0.4688, 0.625, 0.4688, 0.625, 0.8349, 0.625, 0.4151, 0.625, 0.4061, 0.625, 0.8439, 0.625, 0.4151, 0.625, 0.4061, 0.625, 0.4061, 0.625, 0.4151, 0.625, 0.4151, 0.625, 0.4061, 0.625, 0.4061, 0.625, 0.4151, 0.625, 0.4151, 0.625, 0.4061, 0.625, 0.4061, 0.625, 0.4151, 0.625, 0.4151, 0.625, 0.4061, 0.625, 0.4061, 0.625, 0.4151, 0.625, 0.4151, 0.625, 0.4061, 0.625, 0.4061, 0.625, 0.4151, 0.625, 0.4151, 0.625, 0.4061, 0.625, 0.4061, 0.625, 0.4151, 0.625, 0.4151, 0.625, 0.4061, 0.625, 0.4061, 0.625, 0.4151, 0.375, 0.8349, 0.625, 0.8349, 0.625, 0.8439, 0.375, 0.8439, 0.625, 0.4688, 0.625, 0.4688, 0.625, 0.4687, 0.625, 0.4688, 0.625, 0.8439, 0.625, 0.8439, 0.625, 0.8439, 0.625, 0.8439, 0.625, 0.8439, 0.625, 0.8439, 0.625, 0.8439, 0.625, 0.8439, 0.625, 0.7902, 0.625, 0.7812, 0.625, 0.7812, 0.625, 0.7902, 0.625, 0.4061, 0.625, 0.4022, 0.625, 0.4022, 0.625, 0.4061, 0.625, 0.4151, 0.625, 0.4061, 0.625, 0.4061, 0.625, 0.4151, 0.625, 0.7812, 0.625, 0.7812, 0.625, 0.7812, 0.625, 0.7812, 0.625, 0.75, 0.625, 0.5, 0.625, 0.5, 0.625, 0.75, 0.625, 0.7523, 0.625, 0.75, 0.625, 0.75, 0.625, 0.7523, 0.625, 0.3854, 0.625, 0.375, 0.625, 0.375, 0.625, 0.3854, 0.625, 0.4708, 0.625, 0.4688, 0.625, 0.4688, 0.625, 0.4708, 0.625, 0.4151, 0.625, 0.4061, 0.625, 0.4061, 0.625, 0.4151, 0.625, 0.4688, 0.625, 0.4688, 0.625, 0.4688, 0.625, 0.4688, 0.625, 0.8439, 0.625, 0.8439, 0.625, 0.8439, 0.625, 0.8439, 0.625, 0.7812, 0.625, 0.7812, 0.625, 0.7812, 0.625, 0.7812, 0.625, 0.7902, 0.625, 0.7812, 0.625, 0.7812, 0.625, 0.7902, 0.625, 0.8478, 0.625, 0.8439, 0.625, 0.8439, 0.625, 0.8478, 0.625, 0.75, 0.625, 0.5, 0.625, 0.5, 0.625, 0.75, 0.625, 0.7523, 0.625, 0.75, 0.625, 0.75, 0.625, 0.7523, 0.625, 0.3854, 0.625, 0.375, 0.625, 0.375, 0.625, 0.3854, 0.625, 0.4708, 0.625, 0.4688, 0.625, 0.4688, 0.625, 0.4708, 0.625, 0.8478, 0.625, 0.8439, 0.625, 0.8439, 0.625, 0.8478, 0.625, 0.7812, 0.625, 0.7812, 0.625, 0.7812, 0.625, 0.7812, 0.625, 0.4061, 0.625, 0.4061, 0.625, 0.4061, 0.625, 0.4061, 0.625, 0.7902, 0.625, 0.7812, 0.625, 0.7812, 0.625, 0.7902, 0.625, 0.8478, 0.625, 0.8439, 0.625, 0.8439, 0.625, 0.8478, 0.625, 0.4061, 0.625, 0.4061, 0.625, 0.4061, 0.625, 0.4061, 0.625, 0.7812, 0.625, 0.7812, 0.625, 0.7812, 0.625, 0.7812, 0.625, 0.8478, 0.625, 0.8439, 0.625, 0.8439, 0.625, 0.8478, 0.625, 0.4708, 0.625, 0.4688, 0.625, 0.4688, 0.625, 0.4708, 0.625, 0.3854, 0.625, 0.375, 0.625, 0.375, 0.625, 0.3854, 0.625, 0.7523, 0.625, 0.75, 0.625, 0.75, 0.625, 0.7523, 0.625, 0.75, 0.625, 0.5, 0.625, 0.5, 0.625, 0.75, 0.625, 0.8439, 0.625, 0.8439, 0.625, 0.8439, 0.625, 0.8439, 0.625, 0.4688, 0.625, 0.4688, 0.625, 0.4688, 0.625, 0.4688, 0.625, 0.75, 0.625, 0.5, 0.625, 0.5, 0.625, 0.75, 0.625, 0.7523, 0.625, 0.75, 0.625, 0.75, 0.625, 0.7523, 0.625, 0.3854, 0.625, 0.375, 0.625, 0.375, 0.625, 0.3854, 0.625, 0.4708, 0.625, 0.4688, 0.625, 0.4688, 0.625, 0.4708, 0.625, 0.4151, 0.625, 0.4061, 0.625, 0.4061, 0.625, 0.4151, 0.625, 0.8478, 0.625, 0.8439, 0.625, 0.8439, 0.625, 0.8478, 0.625, 0.7902, 0.625, 0.7812, 0.625, 0.7812, 0.625, 0.7902, 0.625, 0.7812, 0.625, 0.7812, 0.625, 0.7812, 0.625, 0.7812, 0.625, 0.4061, 0.625, 0.4061, 0.625, 0.4061, 0.625, 0.4061, 0.625, 0.8439, 0.625, 0.8439, 0.625, 0.8439, 0.625, 0.8439, 0.625, 0.4688, 0.625, 0.4688, 0.625, 0.4688, 0.625, 0.4688, 0.7396, 0.5, 0.75, 0.5, 0.75, 0.75, 0.7396, 0.75, 0.625, 0.8478, 0.625, 0.8439, 0.625, 0.8439, 0.625, 0.8478, 0.625, 0.3854, 0.625, 0.375, 0.625, 0.375, 0.625, 0.3854, 0.6542, 0.5, 0.6562, 0.5, 0.6562, 0.75, 0.6542, 0.75, 0.625, 0.75, 0.625, 0.5, 0.625, 0.5, 0.625, 0.75, 0.625, 0.7523, 0.625, 0.75, 0.625, 0.75, 0.625, 0.7523, 0.625, 0.4708, 0.625, 0.4688, 0.625, 0.4688, 0.625, 0.4708, 0.625, 0.4061, 0.625, 0.4061, 0.625, 0.4061, 0.625, 0.4061, 0.625, 0.8556, 0.625, 0.8478, 0.625, 0.8478, 0.625, 0.8556, 0.7189, 0.5, 0.7228, 0.5, 0.7228, 0.75, 0.7189, 0.75, 0.625, 0.8478, 0.625, 0.8478, 0.625, 0.8478, 0.625, 0.8478, 0.625, 0.4061, 0.625, 0.4022, 0.625, 0.4022, 0.625, 0.4061, 0.625, 0.4061, 0.625, 0.4022, 0.625, 0.4022, 0.625, 0.4061, 0.625, 0.7792, 0.625, 0.7792, 0.625, 0.7792, 0.625, 0.7792, 0.625, 0.7612, 0.625, 0.7523, 0.625, 0.7523, 0.625, 0.7612, 0.625, 0.8556, 0.625, 0.8478, 0.625, 0.8478, 0.625, 0.8556, 0.625, 0.4061, 0.625, 0.4022, 0.625, 0.4022, 0.625, 0.4061, 0.625, 0.7792, 0.625, 0.7792, 0.625, 0.7792, 0.625, 0.7792, 0.625, 0.4061, 0.625, 0.4022, 0.625, 0.4022, 0.625, 0.4061, 0.625, 0.8556, 0.625, 0.8478, 0.625, 0.8478, 0.625, 0.8556, 0.625, 0.8556, 0.625, 0.8478, 0.625, 0.8478, 0.625, 0.8556, 0.625, 0.8556, 0.625, 0.8478, 0.625, 0.8478, 0.625, 0.8556, 0.625, 0.8556, 0.625, 0.8478, 0.625, 0.8478, 0.625, 0.8556, 0.625, 0.8556, 0.625, 0.8478, 0.625, 0.8478, 0.625, 0.8556, 0.625, 0.8556, 0.625, 0.8478, 0.625, 0.8478, 0.625, 0.8556, 0.625, 0.8556, 0.625, 0.8478, 0.625, 0.8478, 0.625, 0.8556, 0.2694, 0.5, 0.2772, 0.5, 0.2772, 0.75, 0.2694, 0.75, 0.375, 0.3944, 0.625, 0.3944, 0.625, 0.4022, 0.375, 0.4022, 0.625, 0.4061, 0.625, 0.4022, 0.625, 0.4022, 0.625, 0.4061, 0.625, 0.4061, 0.625, 0.4022, 0.625, 0.4022, 0.625, 0.4061, 0.625, 0.4061, 0.625, 0.4022, 0.625, 0.4022, 0.625, 0.4061, 0.625, 0.4061, 0.625, 0.4022, 0.625, 0.4022, 0.625, 0.4061, 0.625, 0.4061, 0.625, 0.4022, 0.625, 0.4022, 0.625, 0.4061, 0.625, 0.4061, 0.625, 0.4022, 0.625, 0.4022, 0.625, 0.4061, 0.625, 0.4061, 0.625, 0.4022, 0.625, 0.4022, 0.625, 0.4061, 0.625, 0.4061, 0.625, 0.4022, 0.625, 0.4022, 0.625, 0.4061, 0.375, 0.8439, 0.625, 0.8439, 0.625, 0.8478, 0.375, 0.8478, 0.625, 0.5, 0.625, 0.4977, 0.625, 0.4977, 0.625, 0.5, 0.625, 0.7612, 0.625, 0.7523, 0.625, 0.7523, 0.625, 0.7612, 0.625, 0.5, 0.6273, 0.5, 0.6273, 0.75, 0.625, 0.75, 0.625, 0.5, 0.625, 0.4977, 0.625, 0.4977, 0.625, 0.5, 0.625, 0.8478, 0.625, 0.8478, 0.625, 0.8478, 0.625, 0.8478, 0.625, 0.7523, 0.625, 0.7523, 0.625, 0.7523, 0.625, 0.7523, 0.625, 0.5, 0.625, 0.4977, 0.625, 0.4977, 0.625, 0.5, 0.625, 0.5, 0.625, 0.4977, 0.625, 0.4977, 0.625, 0.5, 0.625, 0.7792, 0.625, 0.7792, 0.625, 0.7792, 0.625, 0.7792, 0.625, 0.5, 0.625, 0.4977, 0.625, 0.4977, 0.625, 0.5, 0.625, 0.7523, 0.625, 0.7523, 0.625, 0.7523, 0.625, 0.7523, 0.375, 0.75, 0.625, 0.75, 0.625, 0.7523, 0.375, 0.7523, 0.625, 0.5, 0.625, 0.4977, 0.625, 0.4977, 0.625, 0.5, 0.625, 0.5, 0.625, 0.4977, 0.625, 0.4977, 0.625, 0.5, 0.625, 0.5, 0.625, 0.4977, 0.625, 0.4977, 0.625, 0.5, 0.625, 0.5, 0.625, 0.4977, 0.625, 0.4977, 0.625, 0.5, 0.625, 0.5, 0.625, 0.4977, 0.625, 0.4977, 0.625, 0.5, 0.625, 0.5, 0.625, 0.4977, 0.625, 0.4977, 0.625, 0.5, 0.625, 0.5, 0.625, 0.4977, 0.625, 0.4977, 0.625, 0.5, 0.625, 0.5, 0.625, 0.4977, 0.625, 0.4977, 0.625, 0.5, 0.625, 0.8478, 0.625, 0.8478, 0.625, 0.8478, 0.625, 0.8478, 0.625, 0.7612, 0.625, 0.7523, 0.625, 0.7523, 0.625, 0.7612, 0.625, 0.7612, 0.625, 0.7523, 0.625, 0.7523, 0.625, 0.7612, 0.625, 0.7612, 0.625, 0.7523, 0.625, 0.7523, 0.625, 0.7612, 0.625, 0.7612, 0.625, 0.7523, 0.625, 0.7523, 0.625, 0.7612, 0.625, 0.7612, 0.625, 0.7523, 0.625, 0.7523, 0.625, 0.7612, 0.625, 0.7612, 0.625, 0.7523, 0.625, 0.7523, 0.625, 0.7612, 0.625, 0.7612, 0.625, 0.7523, 0.625, 0.7523, 0.625, 0.7612, 0.3638, 0.5, 0.3727, 0.5, 0.3727, 0.75, 0.3638, 0.75, 0.375, 0.4888, 0.625, 0.4888, 0.625, 0.4977, 0.375, 0.4977, 0.375, 0.4688, 0.625, 0.4688, 0.625, 0.4708, 0.375, 0.4708, 0.3438, 0.5, 0.3458, 0.5, 0.3458, 0.75, 0.3438, 0.75, 0.625, 0.7812, 0.625, 0.7792, 0.625, 0.7792, 0.625, 0.7812, 0.625, 0.7812, 0.625, 0.7792, 0.625, 0.7792, 0.625, 0.7812, 0.625, 0.7812, 0.625, 0.7792, 0.625, 0.7792, 0.625, 0.7813, 0.625, 0.7813, 0.625, 0.7792, 0.625, 0.7792, 0.625, 0.7812, 0.625, 0.7812, 0.625, 0.7792, 0.625, 0.7792, 0.625, 0.7812, 0.625, 0.7812, 0.625, 0.7792, 0.625, 0.7792, 0.625, 0.7812, 0.625, 0.7812, 0.625, 0.7792, 0.625, 0.7792, 0.625, 0.7812, 0.625, 0.7812, 0.625, 0.7792, 0.625, 0.7792, 0.625, 0.7812, 0.625, 0.7812, 0.625, 0.7792, 0.625, 0.7792, 0.625, 0.7812, 0.625, 0.7812, 0.625, 0.7792, 0.625, 0.7792, 0.625, 0.7812, 0.625, 0.7812, 0.625, 0.7792, 0.625, 0.7792, 0.625, 0.7812, 0.625, 0.7812, 0.625, 0.7792, 0.625, 0.7792, 0.625, 0.7812, 0.625, 0.7812, 0.625, 0.7792, 0.625, 0.7792, 0.625, 0.7812, 0.625, 0.4798, 0.625, 0.4708, 0.625, 0.4708, 0.625, 0.4798, 0.6452, 0.5, 0.6542, 0.5, 0.6542, 0.75, 0.6452, 0.75, 0.625, 0.4798, 0.625, 0.4708, 0.625, 0.4708, 0.625, 0.4798, 0.625, 0.4798, 0.625, 0.4708, 0.625, 0.4708, 0.625, 0.4798, 0.375, 0.7702, 0.625, 0.7702, 0.625, 0.7792, 0.375, 0.7792, 0.625, 0.4798, 0.625, 0.4708, 0.625, 0.4708, 0.625, 0.4798, 0.625, 0.4798, 0.625, 0.4708, 0.625, 0.4708, 0.625, 0.4798, 0.625, 0.4798, 0.625, 0.4708, 0.625, 0.4708, 0.625, 0.4798, 0.625, 0.4798, 0.625, 0.4708, 0.625, 0.4708, 0.625, 0.4798, 0.625, 0.4798, 0.625, 0.4708, 0.625, 0.4708, 0.625, 0.4798, 0.625, 0.4798, 0.625, 0.4708, 0.625, 0.4708, 0.625, 0.4798, 0.625, 0.4798, 0.625, 0.4708, 0.625, 0.4708, 0.625, 0.4798, 0.625, 0.4798, 0.625, 0.4708, 0.625, 0.4708, 0.625, 0.4798, 0.625, 0.8556, 0.625, 0.8478, 0.625, 0.8478, 0.625, 0.8556, 0.625, 0.8556, 0.625, 0.8478, 0.625, 0.8478, 0.625, 0.8556, 0.625, 0.8556, 0.625, 0.8478, 0.625, 0.8478, 0.625, 0.8556, 0.625, 0.8556, 0.625, 0.8478, 0.625, 0.8478, 0.625, 0.8556, 0.625, 0.7612, 0.625, 0.7523, 0.625, 0.7523, 0.625, 0.7612, 0.625, 0.7612, 0.625, 0.7523, 0.625, 0.7523, 0.625, 0.7612, 0.625, 0.7523, 0.625, 0.7523, 0.625, 0.7523, 0.625, 0.7523, 0.625, 0.7612, 0.625, 0.7523, 0.625, 0.7523, 0.625, 0.7612, 0.625, 0.8646, 0.625, 0.875, 0.625, 0.875, 0.625, 0.8646, 0.625, 0.8478, 0.625, 0.8478, 0.625, 0.8478, 0.625, 0.8478, 0.625, 0.8478, 0.625, 0.8478, 0.625, 0.8478, 0.625, 0.8478, 0.625, 0.7523, 0.625, 0.7523, 0.625, 0.7523, 0.625, 0.7523, 0.625, 0.7702, 0.625, 0.7792, 0.625, 0.7792, 0.625, 0.7702, 0.625, 0.7792, 0.625, 0.7792, 0.625, 0.7792, 0.625, 0.7792, 0.625, 0.4798, 0.625, 0.4708, 0.625, 0.4708, 0.625, 0.4798, 0.625, 0.7812, 0.625, 0.7792, 0.625, 0.7792, 0.625, 0.7812, 0.625, 0.7612, 0.625, 0.7523, 0.625, 0.7523, 0.625, 0.7612, 0.625, 0.5, 0.625, 0.4977, 0.625, 0.4977, 0.625, 0.5, 0.625, 0.4061, 0.625, 0.4022, 0.625, 0.4022, 0.625, 0.4061, 0.625, 0.8556, 0.625, 0.8478, 0.625, 0.8478, 0.625, 0.8556, 0.625, 0.4061, 0.625, 0.4061, 0.625, 0.4061, 0.625, 0.4061, 0.625, 0.8478, 0.625, 0.8439, 0.625, 0.8439, 0.625, 0.8478, 0.625, 0.7902, 0.625, 0.7812, 0.625, 0.7812, 0.625, 0.7902, 0.625, 0.8439, 0.625, 0.8439, 0.625, 0.8439, 0.625, 0.8439, 0.625, 0.4688, 0.625, 0.4688, 0.625, 0.4688, 0.625, 0.4688, 0.625, 0.7812, 0.625, 0.7812, 0.625, 0.7812, 0.625, 0.7812, 0.625, 0.4151, 0.625, 0.4061, 0.625, 0.4061, 0.625, 0.4151, 0.625, 0.4708, 0.625, 0.4688, 0.625, 0.4688, 0.625, 0.4708, 0.625, 0.3854, 0.625, 0.375, 0.625, 0.375, 0.625, 0.3854, 0.625, 0.7523, 0.625, 0.75, 0.625, 0.75, 0.625, 0.7523, 0.625, 0.75, 0.625, 0.5, 0.625, 0.5, 0.625, 0.75, 0.625, 0.8556, 0.625, 0.8478, 0.625, 0.8478, 0.625, 0.8556, 0.625, 0.7612, 0.625, 0.7523, 0.625, 0.7523, 0.625, 0.7612, 0.625, 0.7523, 0.625, 0.7523, 0.625, 0.7523, 0.625, 0.7523, 0.625, 0.8556, 0.625, 0.8478, 0.625, 0.8478, 0.625, 0.8556, 0.625, 0.7792, 0.625, 0.7792, 0.625, 0.7792, 0.625, 0.7792, 0.625, 0.8646, 0.625, 0.875, 0.625, 0.875, 0.625, 0.8646, 0.625, 0.7702, 0.625, 0.7792, 0.625, 0.7792, 0.625, 0.7702, 0.625, 0.7523, 0.625, 0.7523, 0.625, 0.7523, 0.625, 0.7523, 0.625, 0.7612, 0.625, 0.7523, 0.625, 0.7523, 0.625, 0.7612, 0.625, 0.8556, 0.625, 0.8478, 0.625, 0.8478, 0.625, 0.8556, 0.625, 0.4798, 0.625, 0.4708, 0.625, 0.4708, 0.625, 0.4798, 0.625, 0.7812, 0.625, 0.7792, 0.625, 0.7792, 0.625, 0.7812, 0.625, 0.7792, 0.625, 0.7792, 0.625, 0.7792, 0.625, 0.7792, 0.625, 0.5, 0.625, 0.4977, 0.625, 0.4977, 0.625, 0.5, 0.625, 0.4061, 0.625, 0.4022, 0.625, 0.4022, 0.625, 0.4061, 0.625, 0.8478, 0.625, 0.8478, 0.625, 0.8478, 0.625, 0.8478, 0.625, 0.4688, 0.625, 0.4688, 0.625, 0.4688, 0.625, 0.4687, 0.625, 0.8439, 0.625, 0.8439, 0.625, 0.8439, 0.625, 0.8439, 0.625, 0.4061, 0.625, 0.4061, 0.625, 0.4061, 0.625, 0.4061, 0.625, 0.7812, 0.625, 0.7812, 0.625, 0.7812, 0.625, 0.7812, 0.625, 0.7902, 0.625, 0.7812, 0.625, 0.7812, 0.625, 0.7902, 0.625, 0.8478, 0.625, 0.8439, 0.625, 0.8439, 0.625, 0.8478, 0.625, 0.4151, 0.625, 0.4061, 0.625, 0.4061, 0.625, 0.4151, 0.625, 0.4708, 0.625, 0.4688, 0.625, 0.4688, 0.625, 0.4708, 0.625, 0.3854, 0.625, 0.375, 0.625, 0.375, 0.625, 0.3854, 0.625, 0.7523, 0.625, 0.75, 0.625, 0.75, 0.625, 0.7523, 0.625, 0.75, 0.625, 0.5, 0.625, 0.5, 0.625, 0.75, 0.625, 0.4688, 0.625, 0.4598, 0.625, 0.4598, 0.625, 0.4688, 0.625, 0.4598, 0.625, 0.4509, 0.625, 0.4509, 0.625, 0.4598, 0.625, 0.4509, 0.625, 0.4419, 0.625, 0.4419, 0.625, 0.4509, 0.625, 0.4419, 0.625, 0.433, 0.625, 0.433, 0.625, 0.4419, 0.625, 0.433, 0.625, 0.424, 0.625, 0.424, 0.625, 0.433, 0.625, 0.424, 0.625, 0.4151, 0.625, 0.4151, 0.625, 0.424, 0.625, 0.8439, 0.625, 0.8349, 0.625, 0.8349, 0.625, 0.8439, 0.625, 0.8349, 0.625, 0.826, 0.625, 0.826, 0.625, 0.8349, 0.625, 0.826, 0.625, 0.817, 0.625, 0.817, 0.625, 0.826, 0.625, 0.817, 0.625, 0.8081, 0.625, 0.8081, 0.625, 0.817, 0.625, 0.8081, 0.625, 0.7991, 0.625, 0.7991, 0.625, 0.8081, 0.625, 0.7991, 0.625, 0.7902, 0.625, 0.7902, 0.625, 0.7991, 0.625, 0.4688, 0.625, 0.4598, 0.625, 0.4598, 0.625, 0.4688, 0.625, 0.4598, 0.625, 0.4509, 0.625, 0.4509, 0.625, 0.4598, 0.625, 0.4509, 0.625, 0.4419, 0.625, 0.4419, 0.625, 0.4509, 0.625, 0.4419, 0.625, 0.433, 0.625, 0.433, 0.625, 0.4419, 0.625, 0.433, 0.625, 0.424, 0.625, 0.424, 0.625, 0.433, 0.625, 0.424, 0.625, 0.4151, 0.625, 0.4151, 0.625, 0.424, 0.625, 0.8439, 0.625, 0.8349, 0.625, 0.8349, 0.625, 0.8439, 0.625, 0.8349, 0.625, 0.826, 0.625, 0.826, 0.625, 0.8349, 0.625, 0.826, 0.625, 0.817, 0.625, 0.817, 0.625, 0.826, 0.625, 0.817, 0.625, 0.8081, 0.625, 0.8081, 0.625, 0.817, 0.625, 0.8081, 0.625, 0.7991, 0.625, 0.7991, 0.625, 0.8081, 0.625, 0.7991, 0.625, 0.7902, 0.625, 0.7902, 0.625, 0.7991, 0.625, 0.8439, 0.625, 0.8349, 0.625, 0.8349, 0.625, 0.8439, 0.625, 0.8349, 0.625, 0.826, 0.625, 0.826, 0.625, 0.8349, 0.625, 0.826, 0.625, 0.817, 0.625, 0.817, 0.625, 0.826, 0.625, 0.817, 0.625, 0.8081, 0.625, 0.8081, 0.625, 0.817, 0.625, 0.8081, 0.625, 0.7991, 0.625, 0.7991, 0.625, 0.8081, 0.625, 0.7991, 0.625, 0.7902, 0.625, 0.7902, 0.625, 0.7991, 0.625, 0.4688, 0.625, 0.4598, 0.625, 0.4598, 0.625, 0.4688, 0.625, 0.4598, 0.625, 0.4509, 0.625, 0.4509, 0.625, 0.4598, 0.625, 0.4509, 0.625, 0.4419, 0.625, 0.4419, 0.625, 0.4509, 0.625, 0.4419, 0.625, 0.433, 0.625, 0.433, 0.625, 0.4419, 0.625, 0.433, 0.625, 0.424, 0.625, 0.424, 0.625, 0.433, 0.625, 0.424, 0.625, 0.4151, 0.625, 0.4151, 0.625, 0.424, 0.625, 0.4598, 0.625, 0.4509, 0.625, 0.4509, 0.625, 0.4598, 0.625, 0.4419, 0.625, 0.433, 0.625, 0.433, 0.625, 0.4419, 0.625, 0.424, 0.625, 0.4151, 0.625, 0.4151, 0.625, 0.424, 0.625, 0.8349, 0.625, 0.826, 0.625, 0.826, 0.625, 0.8349, 0.625, 0.817, 0.625, 0.8081, 0.625, 0.8081, 0.625, 0.817, 0.625, 0.7991, 0.625, 0.7902, 0.625, 0.7902, 0.625, 0.7991, 0.625, 0.8439, 0.625, 0.8349, 0.625, 0.8349, 0.625, 0.8439, 0.625, 0.8349, 0.625, 0.826, 0.625, 0.826, 0.625, 0.8349, 0.625, 0.826, 0.625, 0.817, 0.625, 0.817, 0.625, 0.826, 0.625, 0.817, 0.625, 0.8081, 0.625, 0.8081, 0.625, 0.817, 0.625, 0.8081, 0.625, 0.7991, 0.625, 0.7991, 0.625, 0.8081, 0.625, 0.7991, 0.625, 0.7902, 0.625, 0.7902, 0.625, 0.7991, 0.625, 0.8349, 0.625, 0.826, 0.625, 0.826, 0.625, 0.8349, 0.625, 0.817, 0.625, 0.8081, 0.625, 0.8081, 0.625, 0.817, 0.625, 0.7991, 0.625, 0.7902, 0.625, 0.7902, 0.625, 0.7991, 0.625, 0.4598, 0.625, 0.4509, 0.625, 0.4509, 0.625, 0.4598, 0.625, 0.4419, 0.625, 0.433, 0.625, 0.433, 0.625, 0.4419, 0.625, 0.424, 0.625, 0.4151, 0.625, 0.4151, 0.625, 0.424, 0.625, 0.8439, 0.625, 0.8349, 0.625, 0.8349, 0.625, 0.8439, 0.625, 0.8349, 0.625, 0.826, 0.625, 0.826, 0.625, 0.8349, 0.625, 0.826, 0.625, 0.817, 0.625, 0.817, 0.625, 0.826, 0.625, 0.817, 0.625, 0.8081, 0.625, 0.8081, 0.625, 0.817, 0.625, 0.8081, 0.625, 0.7991, 0.625, 0.7991, 0.625, 0.8081, 0.625, 0.7991, 0.625, 0.7902, 0.625, 0.7902, 0.625, 0.7991, 0.625, 0.4687, 0.625, 0.4598, 0.625, 0.4598, 0.625, 0.4688, 0.625, 0.4598, 0.625, 0.4509, 0.625, 0.4509, 0.625, 0.4598, 0.625, 0.4509, 0.625, 0.4419, 0.625, 0.4419, 0.625, 0.4509, 0.625, 0.4419, 0.625, 0.433, 0.625, 0.433, 0.625, 0.4419, 0.625, 0.433, 0.625, 0.424, 0.625, 0.424, 0.625, 0.433, 0.625, 0.424, 0.625, 0.4151, 0.625, 0.4151, 0.625, 0.424, 0.625, 0.4688, 0.625, 0.4598, 0.625, 0.4598, 0.625, 0.4688, 0.625, 0.4598, 0.625, 0.4509, 0.625, 0.4509, 0.625, 0.4598, 0.625, 0.4509, 0.625, 0.4419, 0.625, 0.4419, 0.625, 0.4509, 0.625, 0.4419, 0.625, 0.433, 0.625, 0.433, 0.625, 0.4419, 0.625, 0.433, 0.625, 0.424, 0.625, 0.424, 0.625, 0.433, 0.625, 0.424, 0.625, 0.4151, 0.625, 0.4151, 0.625, 0.424, 0.625, 0.8439, 0.625, 0.8349, 0.625, 0.8349, 0.625, 0.8439, 0.625, 0.8349, 0.625, 0.826, 0.625, 0.826, 0.625, 0.8349, 0.625, 0.826, 0.625, 0.817, 0.625, 0.817, 0.625, 0.826, 0.625, 0.817, 0.625, 0.8081, 0.625, 0.8081, 0.625, 0.817, 0.625, 0.8081, 0.625, 0.7991, 0.625, 0.7991, 0.625, 0.8081, 0.625, 0.7991, 0.625, 0.7902, 0.625, 0.7902, 0.625, 0.7991, 0.375, 0.7812, 0.625, 0.7812, 0.625, 0.7902, 0.375, 0.7902, 0.375, 0.7902, 0.625, 0.7902, 0.625, 0.7991, 0.375, 0.7991, 0.375, 0.7991, 0.625, 0.7991, 0.625, 0.8081, 0.375, 0.8081, 0.375, 0.8081, 0.625, 0.8081, 0.625, 0.817, 0.375, 0.817, 0.375, 0.817, 0.625, 0.817, 0.625, 0.826, 0.375, 0.826, 0.375, 0.826, 0.625, 0.826, 0.625, 0.8349, 0.375, 0.8349, 0.625, 0.4688, 0.625, 0.4598, 0.625, 0.4598, 0.625, 0.4688, 0.625, 0.4598, 0.625, 0.4509, 0.625, 0.4509, 0.625, 0.4598, 0.625, 0.4509, 0.625, 0.4419, 0.625, 0.4419, 0.625, 0.4509, 0.625, 0.4419, 0.625, 0.433, 0.625, 0.433, 0.625, 0.4419, 0.625, 0.433, 0.625, 0.424, 0.625, 0.424, 0.625, 0.433, 0.625, 0.424, 0.625, 0.4151, 0.625, 0.4151, 0.625, 0.424, 0.625, 0.4688, 0.625, 0.4598, 0.625, 0.4598, 0.625, 0.4688, 0.625, 0.4598, 0.625, 0.4509, 0.625, 0.4509, 0.625, 0.4598, 0.625, 0.4509, 0.625, 0.4419, 0.625, 0.4419, 0.625, 0.4509, 0.625, 0.4419, 0.625, 0.433, 0.625, 0.433, 0.625, 0.4419, 0.625, 0.433, 0.625, 0.424, 0.625, 0.424, 0.625, 0.433, 0.625, 0.424, 0.625, 0.4151, 0.625, 0.4151, 0.625, 0.424, 0.625, 0.4688, 0.625, 0.4598, 0.625, 0.4598, 0.625, 0.4688, 0.625, 0.4598, 0.625, 0.4509, 0.625, 0.4509, 0.625, 0.4598, 0.625, 0.4509, 0.625, 0.4419, 0.625, 0.4419, 0.625, 0.4509, 0.625, 0.4419, 0.625, 0.433, 0.625, 0.433, 0.625, 0.4419, 0.625, 0.433, 0.625, 0.424, 0.625, 0.424, 0.625, 0.433, 0.625, 0.424, 0.625, 0.4151, 0.625, 0.4151, 0.625, 0.424, 0.625, 0.4688, 0.625, 0.4598, 0.625, 0.4598, 0.625, 0.4688, 0.625, 0.4598, 0.625, 0.4509, 0.625, 0.4509, 0.625, 0.4598, 0.625, 0.4509, 0.625, 0.4419, 0.625, 0.4419, 0.625, 0.4509, 0.625, 0.4419, 0.625, 0.433, 0.625, 0.433, 0.625, 0.4419, 0.625, 0.433, 0.625, 0.424, 0.625, 0.424, 0.625, 0.433, 0.625, 0.424, 0.625, 0.4151, 0.625, 0.4151, 0.625, 0.424, 0.625, 0.4688, 0.625, 0.4598, 0.625, 0.4598, 0.625, 0.4688, 0.625, 0.4598, 0.625, 0.4509, 0.625, 0.4509, 0.625, 0.4598, 0.625, 0.4509, 0.625, 0.4419, 0.625, 0.4419, 0.625, 0.4509, 0.625, 0.4419, 0.625, 0.433, 0.625, 0.433, 0.625, 0.4419, 0.625, 0.433, 0.625, 0.424, 0.625, 0.424, 0.625, 0.433, 0.625, 0.424, 0.625, 0.4151, 0.625, 0.4151, 0.625, 0.424, 0.625, 0.4688, 0.625, 0.4598, 0.625, 0.4598, 0.625, 0.4688, 0.625, 0.4598, 0.625, 0.4509, 0.625, 0.4509, 0.625, 0.4598, 0.625, 0.4509, 0.625, 0.4419, 0.625, 0.4419, 0.625, 0.4509, 0.625, 0.4419, 0.625, 0.433, 0.625, 0.433, 0.625, 0.4419, 0.625, 0.433, 0.625, 0.424, 0.625, 0.424, 0.625, 0.433, 0.625, 0.424, 0.625, 0.4151, 0.625, 0.4151, 0.625, 0.424, 0.625, 0.4688, 0.625, 0.4598, 0.625, 0.4598, 0.625, 0.4688, 0.625, 0.4598, 0.625, 0.4509, 0.625, 0.4509, 0.625, 0.4598, 0.625, 0.4509, 0.625, 0.4419, 0.625, 0.4419, 0.625, 0.4509, 0.625, 0.4419, 0.625, 0.433, 0.625, 0.433, 0.625, 0.4419, 0.625, 0.433, 0.625, 0.424, 0.625, 0.424, 0.625, 0.433, 0.625, 0.424, 0.625, 0.4151, 0.625, 0.4151, 0.625, 0.424, 0.625, 0.7812, 0.625, 0.4688, 0.625, 0.4598, 0.625, 0.7902, 0.625, 0.7902, 0.625, 0.4598, 0.625, 0.4509, 0.625, 0.7991, 0.625, 0.7991, 0.625, 0.4509, 0.625, 0.4419, 0.625, 0.8081, 0.625, 0.8081, 0.625, 0.4419, 0.625, 0.433, 0.625, 0.817, 0.625, 0.817, 0.625, 0.433, 0.625, 0.424, 0.625, 0.826, 0.625, 0.826, 0.625, 0.424, 0.625, 0.4151, 0.625, 0.8349, 0.625, 0.4688, 0.625, 0.4598, 0.625, 0.4598, 0.625, 0.4688, 0.625, 0.4598, 0.625, 0.4509, 0.625, 0.4509, 0.625, 0.4598, 0.625, 0.4509, 0.625, 0.4419, 0.625, 0.4419, 0.625, 0.4509, 0.625, 0.4419, 0.625, 0.433, 0.625, 0.433, 0.625, 0.4419, 0.625, 0.433, 0.625, 0.424, 0.625, 0.424, 0.625, 0.433, 0.625, 0.424, 0.625, 0.4151, 0.625, 0.4151, 0.625, 0.424, 0.375, 0.4061, 0.625, 0.4061, 0.625, 0.4151, 0.375, 0.4151, 0.375, 0.4151, 0.625, 0.4151, 0.625, 0.424, 0.375, 0.424, 0.375, 0.424, 0.625, 0.424, 0.625, 0.433, 0.375, 0.433, 0.375, 0.433, 0.625, 0.433, 0.625, 0.4419, 0.375, 0.4419, 0.375, 0.4419, 0.625, 0.4419, 0.625, 0.4509, 0.375, 0.4509, 0.375, 0.4509, 0.625, 0.4509, 0.625, 0.4598, 0.375, 0.4598, 0.2811, 0.5, 0.2901, 0.5, 0.2901, 0.75, 0.2811, 0.75, 0.2901, 0.5, 0.299, 0.5, 0.299, 0.75, 0.2901, 0.75, 0.299, 0.5, 0.308, 0.5, 0.308, 0.75, 0.299, 0.75, 0.308, 0.5, 0.3169, 0.5, 0.3169, 0.75, 0.308, 0.75, 0.3169, 0.5, 0.3259, 0.5, 0.3259, 0.75, 0.3169, 0.75, 0.3259, 0.5, 0.3348, 0.5, 0.3348, 0.75, 0.3259, 0.75, 0.625, 0.8439, 0.625, 0.8349, 0.625, 0.8349, 0.625, 0.8439, 0.625, 0.8349, 0.625, 0.826, 0.625, 0.826, 0.625, 0.8349, 0.625, 0.826, 0.625, 0.817, 0.625, 0.817, 0.625, 0.826, 0.625, 0.817, 0.625, 0.8081, 0.625, 0.8081, 0.625, 0.817, 0.625, 0.8081, 0.625, 0.7991, 0.625, 0.7991, 0.625, 0.8081, 0.625, 0.7991, 0.625, 0.7902, 0.625, 0.7902, 0.625, 0.7991, 0.625, 0.8439, 0.625, 0.8349, 0.625, 0.8349, 0.625, 0.8439, 0.625, 0.8349, 0.625, 0.826, 0.625, 0.826, 0.625, 0.8349, 0.625, 0.826, 0.625, 0.817, 0.625, 0.817, 0.625, 0.826, 0.625, 0.817, 0.625, 0.8081, 0.625, 0.8081, 0.625, 0.817, 0.625, 0.8081, 0.625, 0.7991, 0.625, 0.7991, 0.625, 0.8081, 0.625, 0.7991, 0.625, 0.7902, 0.625, 0.7902, 0.625, 0.7991, 0.625, 0.8439, 0.625, 0.8349, 0.625, 0.8349, 0.625, 0.8439, 0.625, 0.8349, 0.625, 0.826, 0.625, 0.826, 0.625, 0.8349, 0.625, 0.826, 0.625, 0.817, 0.625, 0.817, 0.625, 0.826, 0.625, 0.817, 0.625, 0.8081, 0.625, 0.8081, 0.625, 0.817, 0.625, 0.8081, 0.625, 0.7991, 0.625, 0.7991, 0.625, 0.8081, 0.625, 0.7991, 0.625, 0.7902, 0.625, 0.7902, 0.625, 0.7991, 0.625, 0.8439, 0.625, 0.8349, 0.625, 0.8349, 0.625, 0.8439, 0.625, 0.8349, 0.625, 0.826, 0.625, 0.826, 0.625, 0.8349, 0.625, 0.826, 0.625, 0.817, 0.625, 0.817, 0.625, 0.826, 0.625, 0.817, 0.625, 0.8081, 0.625, 0.8081, 0.625, 0.817, 0.625, 0.8081, 0.625, 0.7991, 0.625, 0.7991, 0.625, 0.8081, 0.625, 0.7991, 0.625, 0.7902, 0.625, 0.7902, 0.625, 0.7991, 0.625, 0.8439, 0.625, 0.8349, 0.625, 0.8349, 0.625, 0.8439, 0.625, 0.8349, 0.625, 0.826, 0.625, 0.826, 0.625, 0.8349, 0.625, 0.826, 0.625, 0.817, 0.625, 0.817, 0.625, 0.826, 0.625, 0.817, 0.625, 0.8081, 0.625, 0.8081, 0.625, 0.817, 0.625, 0.8081, 0.625, 0.7991, 0.625, 0.7991, 0.625, 0.8081, 0.625, 0.7991, 0.625, 0.7902, 0.625, 0.7902, 0.625, 0.7991, 0.625, 0.8439, 0.625, 0.8349, 0.625, 0.8349, 0.625, 0.8439, 0.625, 0.8349, 0.625, 0.826, 0.625, 0.826, 0.625, 0.8349, 0.625, 0.826, 0.625, 0.817, 0.625, 0.817, 0.625, 0.826, 0.625, 0.817, 0.625, 0.8081, 0.625, 0.8081, 0.625, 0.817, 0.625, 0.8081, 0.625, 0.7991, 0.625, 0.7991, 0.625, 0.8081, 0.625, 0.7991, 0.625, 0.7902, 0.625, 0.7902, 0.625, 0.7991, 0.625, 0.8439, 0.625, 0.8349, 0.625, 0.8349, 0.625, 0.8439, 0.625, 0.8349, 0.625, 0.826, 0.625, 0.826, 0.625, 0.8349, 0.625, 0.826, 0.625, 0.817, 0.625, 0.817, 0.625, 0.826, 0.625, 0.817, 0.625, 0.8081, 0.625, 0.8081, 0.625, 0.817, 0.625, 0.8081, 0.625, 0.7991, 0.625, 0.7991, 0.625, 0.8081, 0.625, 0.7991, 0.625, 0.7902, 0.625, 0.7902, 0.625, 0.7991, 0.625, 0.4977, 0.625, 0.4888, 0.625, 0.4888, 0.625, 0.4977, 0.625, 0.4888, 0.625, 0.4798, 0.625, 0.4798, 0.625, 0.4888, 0.625, 0.7792, 0.625, 0.7702, 0.625, 0.7702, 0.625, 0.7792, 0.625, 0.7702, 0.625, 0.7612, 0.625, 0.7612, 0.625, 0.7702, 0.625, 0.7523, 0.625, 0.7612, 0.625, 0.7612, 0.625, 0.7523, 0.625, 0.7612, 0.625, 0.7702, 0.625, 0.7702, 0.625, 0.7612, 0.625, 0.7792, 0.625, 0.7702, 0.625, 0.7702, 0.625, 0.7792, 0.625, 0.7702, 0.625, 0.7612, 0.625, 0.7612, 0.625, 0.7702, 0.625, 0.7792, 0.625, 0.7702, 0.625, 0.7702, 0.625, 0.7792, 0.625, 0.7702, 0.625, 0.7612, 0.625, 0.7612, 0.625, 0.7702, 0.625, 0.4977, 0.625, 0.4888, 0.625, 0.4888, 0.625, 0.4977, 0.625, 0.4888, 0.625, 0.4798, 0.625, 0.4798, 0.625, 0.4888, 0.625, 0.7523, 0.625, 0.7612, 0.625, 0.7612, 0.625, 0.7523, 0.625, 0.7612, 0.625, 0.7702, 0.625, 0.7702, 0.625, 0.7612, 0.625, 0.7792, 0.625, 0.7702, 0.625, 0.7702, 0.625, 0.7792, 0.625, 0.7702, 0.625, 0.7612, 0.625, 0.7612, 0.625, 0.7702, 0.625, 0.7792, 0.625, 0.7702, 0.625, 0.7702, 0.625, 0.7792, 0.625, 0.7702, 0.625, 0.7612, 0.625, 0.7612, 0.625, 0.7702, 0.625, 0.7702, 0.625, 0.7612, 0.625, 0.7612, 0.625, 0.7702, 0.625, 0.7702, 0.625, 0.7612, 0.625, 0.7612, 0.625, 0.7702, 0.625, 0.7792, 0.625, 0.7702, 0.625, 0.7702, 0.625, 0.7792, 0.625, 0.7702, 0.625, 0.7612, 0.625, 0.7612, 0.625, 0.7702, 0.625, 0.4977, 0.625, 0.4888, 0.625, 0.4888, 0.625, 0.4977, 0.625, 0.4888, 0.625, 0.4798, 0.625, 0.4798, 0.625, 0.4888, 0.625, 0.4977, 0.625, 0.4888, 0.625, 0.4888, 0.625, 0.4977, 0.625, 0.4888, 0.625, 0.4798, 0.625, 0.4798, 0.625, 0.4888, 0.625, 0.4977, 0.625, 0.4888, 0.625, 0.4888, 0.625, 0.4977, 0.625, 0.4888, 0.625, 0.4798, 0.625, 0.4798, 0.625, 0.4888, 0.625, 0.4977, 0.625, 0.4888, 0.625, 0.4888, 0.625, 0.4977, 0.625, 0.4888, 0.625, 0.4798, 0.625, 0.4798, 0.625, 0.4888, 0.625, 0.4977, 0.625, 0.4888, 0.625, 0.4888, 0.625, 0.4977, 0.625, 0.4888, 0.625, 0.4798, 0.625, 0.4798, 0.625, 0.4888, 0.625, 0.4977, 0.625, 0.4888, 0.625, 0.4888, 0.625, 0.4977, 0.625, 0.4888, 0.625, 0.4798, 0.625, 0.4798, 0.625, 0.4888, 0.625, 0.4977, 0.625, 0.4888, 0.625, 0.4888, 0.625, 0.4977, 0.625, 0.4888, 0.625, 0.4798, 0.625, 0.4798, 0.625, 0.4888, 0.625, 0.4977, 0.625, 0.4888, 0.625, 0.4888, 0.625, 0.4977, 0.625, 0.4888, 0.625, 0.4798, 0.625, 0.4798, 0.625, 0.4888, 0.375, 0.7523, 0.625, 0.7523, 0.625, 0.7612, 0.375, 0.7612, 0.375, 0.7612, 0.625, 0.7612, 0.625, 0.7702, 0.375, 0.7702, 0.625, 0.4977, 0.625, 0.4888, 0.625, 0.4888, 0.625, 0.4977, 0.625, 0.4888, 0.625, 0.4798, 0.625, 0.4798, 0.625, 0.4888, 0.625, 0.4888, 0.625, 0.4798, 0.625, 0.4798, 0.625, 0.4888, 0.625, 0.4888, 0.625, 0.4798, 0.625, 0.4798, 0.625, 0.4888, 0.625, 0.4977, 0.625, 0.4888, 0.625, 0.4888, 0.625, 0.4977, 0.625, 0.4888, 0.625, 0.4798, 0.625, 0.4798, 0.625, 0.4888, 0.6273, 0.5, 0.6362, 0.5, 0.6362, 0.75, 0.6273, 0.75, 0.6362, 0.5, 0.6452, 0.5, 0.6452, 0.75, 0.6362, 0.75, 0.625, 0.4977, 0.625, 0.4888, 0.625, 0.4888, 0.625, 0.4977, 0.625, 0.4888, 0.625, 0.4798, 0.625, 0.4798, 0.625, 0.4888, 0.375, 0.4708, 0.625, 0.4708, 0.625, 0.4798, 0.375, 0.4798, 0.375, 0.4798, 0.625, 0.4798, 0.625, 0.4888, 0.375, 0.4888, 0.3458, 0.5, 0.3548, 0.5, 0.3548, 0.75, 0.3458, 0.75, 0.3548, 0.5, 0.3638, 0.5, 0.3638, 0.75, 0.3548, 0.75, 0.625, 0.7792, 0.625, 0.7702, 0.625, 0.7702, 0.625, 0.7792, 0.625, 0.7702, 0.625, 0.7612, 0.625, 0.7612, 0.625, 0.7702, 0.625, 0.7792, 0.625, 0.7702, 0.625, 0.7702, 0.625, 0.7792, 0.625, 0.7702, 0.625, 0.7612, 0.625, 0.7612, 0.625, 0.7702, 0.625, 0.7792, 0.625, 0.7702, 0.625, 0.7702, 0.625, 0.7792, 0.625, 0.7702, 0.625, 0.7612, 0.625, 0.7612, 0.625, 0.7702, 0.625, 0.7792, 0.625, 0.7702, 0.625, 0.7702, 0.625, 0.7792, 0.625, 0.7702, 0.625, 0.7612, 0.625, 0.7612, 0.625, 0.7702, 0.625, 0.7792, 0.625, 0.7702, 0.625, 0.7702, 0.625, 0.7792, 0.625, 0.7702, 0.625, 0.7612, 0.625, 0.7612, 0.625, 0.7702, 0.625, 0.7792, 0.625, 0.7702, 0.625, 0.7702, 0.625, 0.7792, 0.625, 0.7702, 0.625, 0.7612, 0.625, 0.7612, 0.625, 0.7702, 0.625, 0.7792, 0.625, 0.7702, 0.625, 0.7702, 0.625, 0.7792, 0.625, 0.7702, 0.625, 0.7612, 0.625, 0.7612, 0.625, 0.7702, 0.625, 0.7792, 0.625, 0.7702, 0.625, 0.7702, 0.625, 0.7792, 0.625, 0.7702, 0.625, 0.7612, 0.625, 0.7612, 0.625, 0.7702, 0.625, 0.7792, 0.625, 0.7702, 0.625, 0.7702, 0.625, 0.7792, 0.625, 0.7702, 0.625, 0.7612, 0.625, 0.7612, 0.625, 0.7702, 0.625, 0.4022, 0.625, 0.3944, 0.625, 0.3944, 0.625, 0.4022, 0.625, 0.3944, 0.625, 0.3854, 0.625, 0.3854, 0.625, 0.3944, 0.625, 0.875, 0.625, 0.8646, 0.625, 0.8646, 0.625, 0.875, 0.625, 0.8646, 0.625, 0.8556, 0.625, 0.8556, 0.625, 0.8646, 0.625, 0.8478, 0.625, 0.8556, 0.625, 0.8556, 0.625, 0.8478, 0.625, 0.8556, 0.625, 0.8646, 0.625, 0.8646, 0.625, 0.8556, 0.625, 0.875, 0.625, 0.8646, 0.625, 0.8646, 0.625, 0.875, 0.625, 0.8646, 0.625, 0.8556, 0.625, 0.8556, 0.625, 0.8646, 0.625, 0.875, 0.625, 0.8646, 0.625, 0.8646, 0.625, 0.875, 0.625, 0.8646, 0.625, 0.8556, 0.625, 0.8556, 0.625, 0.8646, 0.625, 0.4022, 0.625, 0.3944, 0.625, 0.3944, 0.625, 0.4022, 0.625, 0.3944, 0.625, 0.3854, 0.625, 0.3854, 0.625, 0.3944, 0.625, 0.875, 0.625, 0.8646, 0.625, 0.8646, 0.625, 0.875, 0.625, 0.8646, 0.625, 0.8556, 0.625, 0.8556, 0.625, 0.8646, 0.625, 0.8478, 0.625, 0.8556, 0.625, 0.8556, 0.625, 0.8478, 0.625, 0.8556, 0.625, 0.8646, 0.625, 0.8646, 0.625, 0.8556, 0.625, 0.875, 0.625, 0.8646, 0.625, 0.8646, 0.625, 0.875, 0.625, 0.8646, 0.625, 0.8556, 0.625, 0.8556, 0.625, 0.8646, 0.625, 0.875, 0.625, 0.8646, 0.625, 0.8646, 0.625, 0.875, 0.625, 0.8646, 0.625, 0.8556, 0.625, 0.8556, 0.625, 0.8646, 0.625, 0.8646, 0.625, 0.8556, 0.625, 0.8556, 0.625, 0.8646, 0.375, 0.375, 0.625, 0.375, 0.625, 0.3854, 0.375, 0.3854, 0.375, 0.3854, 0.625, 0.3854, 0.625, 0.3944, 0.375, 0.3944, 0.25, 0.5, 0.2604, 0.5, 0.2604, 0.75, 0.25, 0.75, 0.2604, 0.5, 0.2694, 0.5, 0.2694, 0.75, 0.2604, 0.75, 0.625, 0.875, 0.625, 0.8646, 0.625, 0.8646, 0.625, 0.875, 0.625, 0.8646, 0.625, 0.8556, 0.625, 0.8556, 0.625, 0.8646, 0.625, 0.875, 0.625, 0.8646, 0.625, 0.8646, 0.625, 0.875, 0.625, 0.8646, 0.625, 0.8556, 0.625, 0.8556, 0.625, 0.8646, 0.625, 0.875, 0.625, 0.8646, 0.625, 0.8646, 0.625, 0.875, 0.625, 0.8646, 0.625, 0.8556, 0.625, 0.8556, 0.625, 0.8646, 0.625, 0.875, 0.625, 0.8646, 0.625, 0.8646, 0.625, 0.875, 0.625, 0.8646, 0.625, 0.8556, 0.625, 0.8556, 0.625, 0.8646, 0.625, 0.875, 0.625, 0.8646, 0.625, 0.8646, 0.625, 0.875, 0.625, 0.8646, 0.625, 0.8556, 0.625, 0.8556, 0.625, 0.8646, 0.625, 0.875, 0.625, 0.8646, 0.625, 0.8646, 0.625, 0.875, 0.625, 0.8646, 0.625, 0.8556, 0.625, 0.8556, 0.625, 0.8646, 0.625, 0.875, 0.625, 0.8646, 0.625, 0.8646, 0.625, 0.875, 0.625, 0.8646, 0.625, 0.8556, 0.625, 0.8556, 0.625, 0.8646, 0.625, 0.875, 0.625, 0.8646, 0.625, 0.8646, 0.625, 0.875, 0.625, 0.8646, 0.625, 0.8556, 0.625, 0.8556, 0.625, 0.8646, 0.625, 0.875, 0.625, 0.8646, 0.625, 0.8646, 0.625, 0.875, 0.625, 0.8646, 0.625, 0.8556, 0.625, 0.8556, 0.625, 0.8646, 0.625, 0.4022, 0.625, 0.3944, 0.625, 0.3944, 0.625, 0.4022, 0.625, 0.3944, 0.625, 0.3854, 0.625, 0.3854, 0.625, 0.3944, 0.7228, 0.5, 0.7306, 0.5, 0.7306, 0.75, 0.7228, 0.75, 0.7306, 0.5, 0.7396, 0.5, 0.7396, 0.75, 0.7306, 0.75, 0.625, 0.4022, 0.625, 0.3944, 0.625, 0.3944, 0.625, 0.4022, 0.625, 0.3944, 0.625, 0.3854, 0.625, 0.3854, 0.625, 0.3944, 0.625, 0.4022, 0.625, 0.3944, 0.625, 0.3944, 0.625, 0.4022, 0.625, 0.4022, 0.625, 0.3944, 0.625, 0.3944, 0.625, 0.4022, 0.625, 0.4022, 0.625, 0.3944, 0.625, 0.3944, 0.625, 0.4022, 0.625, 0.3944, 0.625, 0.3854, 0.625, 0.3854, 0.625, 0.3944, 0.625, 0.4022, 0.625, 0.3944, 0.625, 0.3944, 0.625, 0.4022, 0.625, 0.3944, 0.625, 0.3854, 0.625, 0.3854, 0.625, 0.3944, 0.625, 0.4022, 0.625, 0.3944, 0.625, 0.3944, 0.625, 0.4022, 0.625, 0.3944, 0.625, 0.3854, 0.625, 0.3854, 0.625, 0.3944, 0.625, 0.4022, 0.625, 0.3944, 0.625, 0.3944, 0.625, 0.4022, 0.625, 0.3944, 0.625, 0.3854, 0.625, 0.3854, 0.625, 0.3944, 0.625, 0.4022, 0.625, 0.3944, 0.625, 0.3944, 0.625, 0.4022, 0.625, 0.3944, 0.625, 0.3854, 0.625, 0.3854, 0.625, 0.3944, 0.625, 0.4022, 0.625, 0.3944, 0.625, 0.3944, 0.625, 0.4022, 0.625, 0.3944, 0.625, 0.3854, 0.625, 0.3854, 0.625, 0.3944, 0.625, 0.4022, 0.625, 0.3944, 0.625, 0.3944, 0.625, 0.4022, 0.625, 0.3944, 0.625, 0.3854, 0.625, 0.3854, 0.625, 0.3944, 0.625, 0.4022, 0.625, 0.3944, 0.625, 0.3944, 0.625, 0.4022, 0.625, 0.3944, 0.625, 0.3854, 0.625, 0.3854, 0.625, 0.3944, 0.625, 0.4022, 0.625, 0.3944, 0.625, 0.3944, 0.625, 0.4022, 0.625, 0.3944, 0.625, 0.3854, 0.625, 0.3854, 0.625, 0.3944, 0.375, 0.8478, 0.625, 0.8478, 0.625, 0.8556, 0.375, 0.8556, 0.375, 0.8556, 0.625, 0.8556, 0.625, 0.8646, 0.375, 0.8646, 1.0, 0.5, 1.0, 1.0, 0.9688, 1.0, 0.9688, 0.5, 0.9688, 0.5, 0.9688, 1.0, 0.9375, 1.0, 0.9375, 0.5, 0.9375, 0.5, 0.9375, 1.0, 0.9062, 1.0, 0.9062, 0.5, 0.9062, 0.5, 0.9062, 1.0, 0.875, 1.0, 0.875, 0.5, 0.875, 0.5, 0.875, 1.0, 0.8438, 1.0, 0.8438, 0.5, 0.8438, 0.5, 0.8438, 1.0, 0.8125, 1.0, 0.8125, 0.5, 0.8125, 0.5, 0.8125, 1.0, 0.7812, 1.0, 0.7812, 0.5, 0.7812, 0.5, 0.7812, 1.0, 0.75, 1.0, 0.75, 0.5, 0.75, 0.5, 0.75, 1.0, 0.7188, 1.0, 0.7188, 0.5, 0.7188, 0.5, 0.7188, 1.0, 0.6875, 1.0, 0.6875, 0.5, 0.6875, 0.5, 0.6875, 1.0, 0.6562, 1.0, 0.6562, 0.5, 0.6562, 0.5, 0.6562, 1.0, 0.625, 1.0, 0.625, 0.5, 0.625, 0.5, 0.625, 1.0, 0.5938, 1.0, 0.5938, 0.5, 0.5938, 0.5, 0.5938, 1.0, 0.5625, 1.0, 0.5625, 0.5, 0.5625, 0.5, 0.5625, 1.0, 0.5312, 1.0, 0.5312, 0.5, 0.5312, 0.5, 0.5312, 1.0, 0.5, 1.0, 0.5, 0.5, 0.5, 0.5, 0.5, 1.0, 0.4688, 1.0, 0.4688, 0.5, 0.4688, 0.5, 0.4688, 1.0, 0.4375, 1.0, 0.4375, 0.5, 0.4375, 0.5, 0.4375, 1.0, 0.4062, 1.0, 0.4062, 0.5, 0.4062, 0.5, 0.4062, 1.0, 0.375, 1.0, 0.375, 0.5, 0.375, 0.5, 0.375, 1.0, 0.3438, 1.0, 0.3438, 0.5, 0.3438, 0.5, 0.3438, 1.0, 0.3125, 1.0, 0.3125, 0.5, 0.3125, 0.5, 0.3125, 1.0, 0.2812, 1.0, 0.2812, 0.5, 0.2812, 0.5, 0.2812, 1.0, 0.25, 1.0, 0.25, 0.5, 0.25, 0.5, 0.25, 1.0, 0.2188, 1.0, 0.2188, 0.5, 0.2188, 0.5, 0.2188, 1.0, 0.1875, 1.0, 0.1875, 0.5, 0.1875, 0.5, 0.1875, 1.0, 0.1562, 1.0, 0.1562, 0.5, 0.1562, 0.5, 0.1562, 1.0, 0.125, 1.0, 0.125, 0.5, 0.125, 0.5, 0.125, 1.0, 0.09375, 1.0, 0.09375, 0.5, 0.09375, 0.5, 0.09375, 1.0, 0.0625, 1.0, 0.0625, 0.5, 0.2968, 0.4854, 0.25, 0.49, 0.2032, 0.4854, 0.1582, 0.4717, 0.1167, 0.4496, 0.08029, 0.4197, 0.05045, 0.3833, 0.02827, 0.3418, 0.01461, 0.2968, 0.01, 0.25, 0.01461, 0.2032, 0.02827, 0.1582, 0.05045, 0.1167, 0.08029, 0.08029, 0.1167, 0.05045, 0.1582, 0.02827, 0.2032, 0.01461, 0.25, 0.01, 0.2968, 0.01461, 0.3418, 0.02827, 0.3833, 0.05045, 0.4197, 0.08029, 0.4496, 0.1167, 0.4717, 0.1582, 0.4854, 0.2032, 0.49, 0.25, 0.4854, 0.2968, 0.4717, 0.3418, 0.4496, 0.3833, 0.4197, 0.4197, 0.3833, 0.4496, 0.3418, 0.4717, 0.0625, 0.5, 0.0625, 1.0, 0.03125, 1.0, 0.03125, 0.5, 0.03125, 0.5, 0.03125, 1.0, 0.0, 1.0, 0.0, 0.5, 0.75, 0.49, 0.7968, 0.4854, 0.8418, 0.4717, 0.8833, 0.4496, 0.9197, 0.4197, 0.9496, 0.3833, 0.9717, 0.3418, 0.9854, 0.2968, 0.99, 0.25, 0.9854, 0.2032, 0.9717, 0.1582, 0.9496, 0.1167, 0.9197, 0.08029, 0.8833, 0.05045, 0.8418, 0.02827, 0.7968, 0.01461, 0.75, 0.01, 0.7032, 0.01461, 0.6582, 0.02827, 0.6167, 0.05045, 0.5803, 0.08029, 0.5504, 0.1167, 0.5283, 0.1582, 0.5146, 0.2032, 0.51, 0.25, 0.5146, 0.2968, 0.5283, 0.3418, 0.5504, 0.3833, 0.5803, 0.4197, 0.6167, 0.4496, 0.6582, 0.4717, 0.7032, 0.4854, 1.0, 0.5, 1.0, 1.0, 0.9688, 1.0, 0.9688, 0.5, 0.9688, 0.5, 0.9688, 1.0, 0.9375, 1.0, 0.9375, 0.5, 0.9375, 0.5, 0.9375, 1.0, 0.9062, 1.0, 0.9062, 0.5, 0.9062, 0.5, 0.9062, 1.0, 0.875, 1.0, 0.875, 0.5, 0.875, 0.5, 0.875, 1.0, 0.8438, 1.0, 0.8438, 0.5, 0.8438, 0.5, 0.8438, 1.0, 0.8125, 1.0, 0.8125, 0.5, 0.8125, 0.5, 0.8125, 1.0, 0.7812, 1.0, 0.7812, 0.5, 0.7812, 0.5, 0.7812, 1.0, 0.75, 1.0, 0.75, 0.5, 0.75, 0.5, 0.75, 1.0, 0.7188, 1.0, 0.7188, 0.5, 0.7188, 0.5, 0.7188, 1.0, 0.6875, 1.0, 0.6875, 0.5, 0.6875, 0.5, 0.6875, 1.0, 0.6562, 1.0, 0.6562, 0.5, 0.6562, 0.5, 0.6562, 1.0, 0.625, 1.0, 0.625, 0.5, 0.625, 0.5, 0.625, 1.0, 0.5938, 1.0, 0.5938, 0.5, 0.5938, 0.5, 0.5938, 1.0, 0.5625, 1.0, 0.5625, 0.5, 0.5625, 0.5, 0.5625, 1.0, 0.5312, 1.0, 0.5312, 0.5, 0.5312, 0.5, 0.5312, 1.0, 0.5, 1.0, 0.5, 0.5, 0.5, 0.5, 0.5, 1.0, 0.4688, 1.0, 0.4688, 0.5, 0.4688, 0.5, 0.4688, 1.0, 0.4375, 1.0, 0.4375, 0.5, 0.4375, 0.5, 0.4375, 1.0, 0.4062, 1.0, 0.4062, 0.5, 0.4062, 0.5, 0.4062, 1.0, 0.375, 1.0, 0.375, 0.5, 0.375, 0.5, 0.375, 1.0, 0.3438, 1.0, 0.3438, 0.5, 0.3438, 0.5, 0.3438, 1.0, 0.3125, 1.0, 0.3125, 0.5, 0.3125, 0.5, 0.3125, 1.0, 0.2812, 1.0, 0.2812, 0.5, 0.2812, 0.5, 0.2812, 1.0, 0.25, 1.0, 0.25, 0.5, 0.25, 0.5, 0.25, 1.0, 0.2188, 1.0, 0.2188, 0.5, 0.2188, 0.5, 0.2188, 1.0, 0.1875, 1.0, 0.1875, 0.5, 0.1875, 0.5, 0.1875, 1.0, 0.1562, 1.0, 0.1562, 0.5, 0.1562, 0.5, 0.1562, 1.0, 0.125, 1.0, 0.125, 0.5, 0.125, 0.5, 0.125, 1.0, 0.09375, 1.0, 0.09375, 0.5, 0.09375, 0.5, 0.09375, 1.0, 0.0625, 1.0, 0.0625, 0.5, 0.2968, 0.4854, 0.25, 0.49, 0.2032, 0.4854, 0.1582, 0.4717, 0.1167, 0.4496, 0.08029, 0.4197, 0.05045, 0.3833, 0.02827, 0.3418, 0.01461, 0.2968, 0.01, 0.25, 0.01461, 0.2032, 0.02827, 0.1582, 0.05045, 0.1167, 0.08029, 0.08029, 0.1167, 0.05045, 0.1582, 0.02827, 0.2032, 0.01461, 0.25, 0.01, 0.2968, 0.01461, 0.3418, 0.02827, 0.3833, 0.05045, 0.4197, 0.08029, 0.4496, 0.1167, 0.4717, 0.1582, 0.4854, 0.2032, 0.49, 0.25, 0.4854, 0.2968, 0.4717, 0.3418, 0.4496, 0.3833, 0.4197, 0.4197, 0.3833, 0.4496, 0.3418, 0.4717, 0.0625, 0.5, 0.0625, 1.0, 0.03125, 1.0, 0.03125, 0.5, 0.03125, 0.5, 0.03125, 1.0, 0.0, 1.0, 0.0, 0.5, 0.75, 0.49, 0.7968, 0.4854, 0.8418, 0.4717, 0.8833, 0.4496, 0.9197, 0.4197, 0.9496, 0.3833, 0.9717, 0.3418, 0.9854, 0.2968, 0.99, 0.25, 0.9854, 0.2032, 0.9717, 0.1582, 0.9496, 0.1167, 0.9197, 0.08029, 0.8833, 0.05045, 0.8418, 0.02827, 0.7968, 0.01461, 0.75, 0.01, 0.7032, 0.01461, 0.6582, 0.02827, 0.6167, 0.05045, 0.5803, 0.08029, 0.5504, 0.1167, 0.5283, 0.1582, 0.5146, 0.2032, 0.51, 0.25, 0.5146, 0.2968, 0.5283, 0.3418, 0.5504, 0.3833, 0.5803, 0.4197, 0.6167, 0.4496, 0.6582, 0.4717, 0.7032, 0.4854, 1.0, 0.5, 1.0, 1.0, 0.9688, 1.0, 0.9688, 0.5, 0.9688, 0.5, 0.9688, 1.0, 0.9375, 1.0, 0.9375, 0.5, 0.9375, 0.5, 0.9375, 1.0, 0.9062, 1.0, 0.9062, 0.5, 0.9062, 0.5, 0.9062, 1.0, 0.875, 1.0, 0.875, 0.5, 0.875, 0.5, 0.875, 1.0, 0.8438, 1.0, 0.8438, 0.5, 0.8438, 0.5, 0.8438, 1.0, 0.8125, 1.0, 0.8125, 0.5, 0.8125, 0.5, 0.8125, 1.0, 0.7812, 1.0, 0.7812, 0.5, 0.7812, 0.5, 0.7812, 1.0, 0.75, 1.0, 0.75, 0.5, 0.75, 0.5, 0.75, 1.0, 0.7188, 1.0, 0.7188, 0.5, 0.7188, 0.5, 0.7188, 1.0, 0.6875, 1.0, 0.6875, 0.5, 0.6875, 0.5, 0.6875, 1.0, 0.6562, 1.0, 0.6562, 0.5, 0.6562, 0.5, 0.6562, 1.0, 0.625, 1.0, 0.625, 0.5, 0.625, 0.5, 0.625, 1.0, 0.5938, 1.0, 0.5938, 0.5, 0.5938, 0.5, 0.5938, 1.0, 0.5625, 1.0, 0.5625, 0.5, 0.5625, 0.5, 0.5625, 1.0, 0.5312, 1.0, 0.5312, 0.5, 0.5312, 0.5, 0.5312, 1.0, 0.5, 1.0, 0.5, 0.5, 0.5, 0.5, 0.5, 1.0, 0.4688, 1.0, 0.4688, 0.5, 0.4688, 0.5, 0.4688, 1.0, 0.4375, 1.0, 0.4375, 0.5, 0.4375, 0.5, 0.4375, 1.0, 0.4062, 1.0, 0.4062, 0.5, 0.4062, 0.5, 0.4062, 1.0, 0.375, 1.0, 0.375, 0.5, 0.375, 0.5, 0.375, 1.0, 0.3438, 1.0, 0.3438, 0.5, 0.3438, 0.5, 0.3438, 1.0, 0.3125, 1.0, 0.3125, 0.5, 0.3125, 0.5, 0.3125, 1.0, 0.2812, 1.0, 0.2812, 0.5, 0.2812, 0.5, 0.2812, 1.0, 0.25, 1.0, 0.25, 0.5, 0.25, 0.5, 0.25, 1.0, 0.2188, 1.0, 0.2188, 0.5, 0.2188, 0.5, 0.2188, 1.0, 0.1875, 1.0, 0.1875, 0.5, 0.1875, 0.5, 0.1875, 1.0, 0.1562, 1.0, 0.1562, 0.5, 0.1562, 0.5, 0.1562, 1.0, 0.125, 1.0, 0.125, 0.5, 0.125, 0.5, 0.125, 1.0, 0.09375, 1.0, 0.09375, 0.5, 0.09375, 0.5, 0.09375, 1.0, 0.0625, 1.0, 0.0625, 0.5, 0.2968, 0.4854, 0.25, 0.49, 0.2032, 0.4854, 0.1582, 0.4717, 0.1167, 0.4496, 0.08029, 0.4197, 0.05045, 0.3833, 0.02827, 0.3418, 0.01461, 0.2968, 0.01, 0.25, 0.01461, 0.2032, 0.02827, 0.1582, 0.05045, 0.1167, 0.08029, 0.08029, 0.1167, 0.05045, 0.1582, 0.02827, 0.2032, 0.01461, 0.25, 0.01, 0.2968, 0.01461, 0.3418, 0.02827, 0.3833, 0.05045, 0.4197, 0.08029, 0.4496, 0.1167, 0.4717, 0.1582, 0.4854, 0.2032, 0.49, 0.25, 0.4854, 0.2968, 0.4717, 0.3418, 0.4496, 0.3833, 0.4197, 0.4197, 0.3833, 0.4496, 0.3418, 0.4717, 0.0625, 0.5, 0.0625, 1.0, 0.03125, 1.0, 0.03125, 0.5, 0.03125, 0.5, 0.03125, 1.0, 0.0, 1.0, 0.0, 0.5, 0.75, 0.49, 0.7968, 0.4854, 0.8418, 0.4717, 0.8833, 0.4496, 0.9197, 0.4197, 0.9496, 0.3833, 0.9717, 0.3418, 0.9854, 0.2968, 0.99, 0.25, 0.9854, 0.2032, 0.9717, 0.1582, 0.9496, 0.1167, 0.9197, 0.08029, 0.8833, 0.05045, 0.8418, 0.02827, 0.7968, 0.01461, 0.75, 0.01, 0.7032, 0.01461, 0.6582, 0.02827, 0.6167, 0.05045, 0.5803, 0.08029, 0.5504, 0.1167, 0.5283, 0.1582, 0.5146, 0.2032, 0.51, 0.25, 0.5146, 0.2968, 0.5283, 0.3418, 0.5504, 0.3833, 0.5803, 0.4197, 0.6167, 0.4496, 0.6582, 0.4717, 0.7032, 0.4854, 1.0, 0.5, 1.0, 1.0, 0.9688, 1.0, 0.9688, 0.5, 0.9688, 0.5, 0.9688, 1.0, 0.9375, 1.0, 0.9375, 0.5, 0.9375, 0.5, 0.9375, 1.0, 0.9062, 1.0, 0.9062, 0.5, 0.9062, 0.5, 0.9062, 1.0, 0.875, 1.0, 0.875, 0.5, 0.875, 0.5, 0.875, 1.0, 0.8438, 1.0, 0.8438, 0.5, 0.8438, 0.5, 0.8438, 1.0, 0.8125, 1.0, 0.8125, 0.5, 0.8125, 0.5, 0.8125, 1.0, 0.7812, 1.0, 0.7812, 0.5, 0.7812, 0.5, 0.7812, 1.0, 0.75, 1.0, 0.75, 0.5, 0.75, 0.5, 0.75, 1.0, 0.7188, 1.0, 0.7188, 0.5, 0.7188, 0.5, 0.7188, 1.0, 0.6875, 1.0, 0.6875, 0.5, 0.6875, 0.5, 0.6875, 1.0, 0.6562, 1.0, 0.6562, 0.5, 0.6562, 0.5, 0.6562, 1.0, 0.625, 1.0, 0.625, 0.5, 0.625, 0.5, 0.625, 1.0, 0.5938, 1.0, 0.5938, 0.5, 0.5938, 0.5, 0.5938, 1.0, 0.5625, 1.0, 0.5625, 0.5, 0.5625, 0.5, 0.5625, 1.0, 0.5312, 1.0, 0.5312, 0.5, 0.5312, 0.5, 0.5312, 1.0, 0.5, 1.0, 0.5, 0.5, 0.5, 0.5, 0.5, 1.0, 0.4688, 1.0, 0.4688, 0.5, 0.4688, 0.5, 0.4688, 1.0, 0.4375, 1.0, 0.4375, 0.5, 0.4375, 0.5, 0.4375, 1.0, 0.4062, 1.0, 0.4062, 0.5, 0.4062, 0.5, 0.4062, 1.0, 0.375, 1.0, 0.375, 0.5, 0.375, 0.5, 0.375, 1.0, 0.3438, 1.0, 0.3438, 0.5, 0.3438, 0.5, 0.3438, 1.0, 0.3125, 1.0, 0.3125, 0.5, 0.3125, 0.5, 0.3125, 1.0, 0.2812, 1.0, 0.2812, 0.5, 0.2812, 0.5, 0.2812, 1.0, 0.25, 1.0, 0.25, 0.5, 0.25, 0.5, 0.25, 1.0, 0.2188, 1.0, 0.2188, 0.5, 0.2188, 0.5, 0.2188, 1.0, 0.1875, 1.0, 0.1875, 0.5, 0.1875, 0.5, 0.1875, 1.0, 0.1562, 1.0, 0.1562, 0.5, 0.1562, 0.5, 0.1562, 1.0, 0.125, 1.0, 0.125, 0.5, 0.125, 0.5, 0.125, 1.0, 0.09375, 1.0, 0.09375, 0.5, 0.09375, 0.5, 0.09375, 1.0, 0.0625, 1.0, 0.0625, 0.5, 0.2968, 0.4854, 0.25, 0.49, 0.2032, 0.4854, 0.1582, 0.4717, 0.1167, 0.4496, 0.08029, 0.4197, 0.05045, 0.3833, 0.02827, 0.3418, 0.01461, 0.2968, 0.01, 0.25, 0.01461, 0.2032, 0.02827, 0.1582, 0.05045, 0.1167, 0.08029, 0.08029, 0.1167, 0.05045, 0.1582, 0.02827, 0.2032, 0.01461, 0.25, 0.01, 0.2968, 0.01461, 0.3418, 0.02827, 0.3833, 0.05045, 0.4197, 0.08029, 0.4496, 0.1167, 0.4717, 0.1582, 0.4854, 0.2032, 0.49, 0.25, 0.4854, 0.2968, 0.4717, 0.3418, 0.4496, 0.3833, 0.4197, 0.4197, 0.3833, 0.4496, 0.3418, 0.4717, 0.0625, 0.5, 0.0625, 1.0, 0.03125, 1.0, 0.03125, 0.5, 0.03125, 0.5, 0.03125, 1.0, 0.0, 1.0, 0.0, 0.5, 0.75, 0.49, 0.7968, 0.4854, 0.8418, 0.4717, 0.8833, 0.4496, 0.9197, 0.4197, 0.9496, 0.3833, 0.9717, 0.3418, 0.9854, 0.2968, 0.99, 0.25, 0.9854, 0.2032, 0.9717, 0.1582, 0.9496, 0.1167, 0.9197, 0.08029, 0.8833, 0.05045, 0.8418, 0.02827, 0.7968, 0.01461, 0.75, 0.01, 0.7032, 0.01461, 0.6582, 0.02827, 0.6167, 0.05045, 0.5803, 0.08029, 0.5504, 0.1167, 0.5283, 0.1582, 0.5146, 0.2032, 0.51, 0.25, 0.5146, 0.2968, 0.5283, 0.3418, 0.5504, 0.3833, 0.5803, 0.4197, 0.6167, 0.4496, 0.6582, 0.4717, 0.7032, 0.4854])
me_cube_001.use_remesh_fix_poles = True
me_cube_001.use_remesh_preserve_attributes = False
me_cube_001.use_mirror_vertex_groups = False
me_cube_001.update()
me_cube = bpy.data.meshes.new('Cube')
me_cube.from_pydata([(0.9369, -1.0, -2.293), (0.9369, -1.0, -0.2926), (0.9369, 1.0, -2.293), (0.9369, 1.0, -0.2926), (0.0, 1.0, 13.06), (0.0, 1.0, 15.06), (0.0, -1.0, 13.06), (0.0, -1.0, 15.06)], [], [(4, 5, 3, 2), (2, 3, 1, 0), (4, 2, 0, 6), (3, 5, 7, 1), (0, 1, 7, 6)])
_uv = me_cube.uv_layers.new(name='UVMap')
_uv.uv.foreach_set('vector', [0.375, 0.375, 0.625, 0.375, 0.625, 0.5, 0.375, 0.5, 0.375, 0.5, 0.625, 0.5, 0.625, 0.75, 0.375, 0.75, 0.25, 0.5, 0.375, 0.5, 0.375, 0.75, 0.25, 0.75, 0.625, 0.5, 0.75, 0.5, 0.75, 0.75, 0.625, 0.75, 0.375, 0.75, 0.625, 0.75, 0.0, 0.0, 0.25, 0.75])
me_cube.use_remesh_fix_poles = True
me_cube.use_remesh_preserve_attributes = False
me_cube.use_mirror_vertex_groups = False
me_cube.update()
me_cube_003 = bpy.data.meshes.new('Cube.003')
me_cube_003.from_pydata([(0.4373, -1.0, -2.293), (0.4373, -1.0, -0.2926), (0.4373, 1.0, -2.293), (0.4373, 1.0, -0.2926), (-0.4373, -1.0, -2.293), (-0.4373, -1.0, -0.2926), (-0.4373, 1.0, -2.293), (-0.4373, 1.0, -0.2926), (0.0, 1.0, 13.06), (0.0, 1.0, 15.06), (0.0, -1.0, 13.06), (0.0, -1.0, 15.06)], [], [(8, 9, 3, 2), (2, 3, 1, 0), (8, 2, 0, 10), (3, 9, 11, 1), (0, 1, 11, 10), (8, 6, 7, 9), (6, 4, 5, 7), (8, 10, 4, 6), (7, 5, 11, 9), (4, 10, 11, 5)])
_uv = me_cube_003.uv_layers.new(name='UVMap')
_uv.uv.foreach_set('vector', [0.375, 0.375, 0.625, 0.375, 0.625, 0.5, 0.375, 0.5, 0.375, 0.5, 0.625, 0.5, 0.625, 0.75, 0.375, 0.75, 0.25, 0.5, 0.375, 0.5, 0.375, 0.75, 0.25, 0.75, 0.625, 0.5, 0.75, 0.5, 0.75, 0.75, 0.625, 0.75, 0.375, 0.75, 0.625, 0.75, 0.0, 0.0, 0.25, 0.75, 0.375, 0.375, 0.375, 0.5, 0.625, 0.5, 0.625, 0.375, 0.375, 0.5, 0.375, 0.75, 0.625, 0.75, 0.625, 0.5, 0.25, 0.5, 0.25, 0.75, 0.375, 0.75, 0.375, 0.5, 0.625, 0.5, 0.625, 0.75, 0.75, 0.75, 0.75, 0.5, 0.375, 0.75, 0.25, 0.75, 0.0, 0.0, 0.625, 0.75])
me_cube_003.use_remesh_fix_poles = True
me_cube_003.use_remesh_preserve_attributes = False
me_cube_003.use_mirror_vertex_groups = False
me_cube_003.update()

# ---- objects
ob_cube = bpy.data.objects.new('Cube', me_cube_001)
ob_cube_001 = bpy.data.objects.new('Cube.001', me_cube)
ob_cube_002 = bpy.data.objects.new('Cube.002', me_cube_003)

# ---- transforms, parenting, visibility, modifiers, constraints
ob_cube.location = (0.0, 0.0, 0.1034)
ob_cube.scale = (1.904, 5.048, 0.09503)
ob_cube.lineart.crease_threshold = 0.0
_m = ob_cube.modifiers.new('Mirror', 'MIRROR')
_m.use_clip = True
_m = ob_cube.modifiers.new('Solidify', 'SOLIDIFY')
_m.thickness = 0.05
_m.use_even_offset = True
ob_cube_001.location = (0.0, -3.567, 6.423)
ob_cube_001.scale = (2.977, 0.1009, 0.1009)
ob_cube_001.lineart.crease_threshold = 0.0
_m = ob_cube_001.modifiers.new('Mirror', 'MIRROR')
ob_cube_002.location = (10.48, -3.567, 6.423)
ob_cube_002.scale = (2.977, 0.1009, 0.1009)
ob_cube_002.lineart.crease_threshold = 0.0

# ---- collection membership
col_collection.objects.link(ob_cube)
col_collection.objects.link(ob_cube_001)
col_collection.objects.link(ob_cube_002)

# ---- scene / render settings (as saved in the file)
scene.frame_start = 1; scene.frame_end = 250; scene.frame_set(1)
scene.render.engine = 'BLENDER_EEVEE_NEXT'
scene.cycles.use_denoising = False
scene.cycles.samples = 128
scene.cycles.sampling_pattern = 'TABULATED_SOBOL'
scene.cycles.use_adaptive_sampling = False
scene.cycles.use_light_tree = False
scene.view_settings.view_transform = 'Filmic'
bpy.context.view_layer.update()

# ---- added for rendering (the .blend has no active camera and no usable light): camera, sun
cam_auto = bpy.data.cameras.new('AutoCamera')
cam_auto.lens = 50.0
cam_auto.sensor_width = 36.0
cam_auto.clip_end = 1000.0
ob_auto_camera = bpy.data.objects.new('AutoCamera', cam_auto)
scene.collection.objects.link(ob_auto_camera)
ob_auto_camera.location = (27.464, -32.9568, 26.2178)
ob_auto_camera.rotation_euler = (1.09748, -7.21219e-08, 0.694738)
scene.camera = ob_auto_camera
light_auto_sun = bpy.data.lights.new('AutoSun', 'SUN')
light_auto_sun.energy = 3.0
light_auto_sun.angle = 0.0523599
ob_auto_sun = bpy.data.objects.new('AutoSun', light_auto_sun)
scene.collection.objects.link(ob_auto_sun)
ob_auto_sun.rotation_euler = (0.872665, 0.174533, 0.523599)
bpy.context.view_layer.update()
